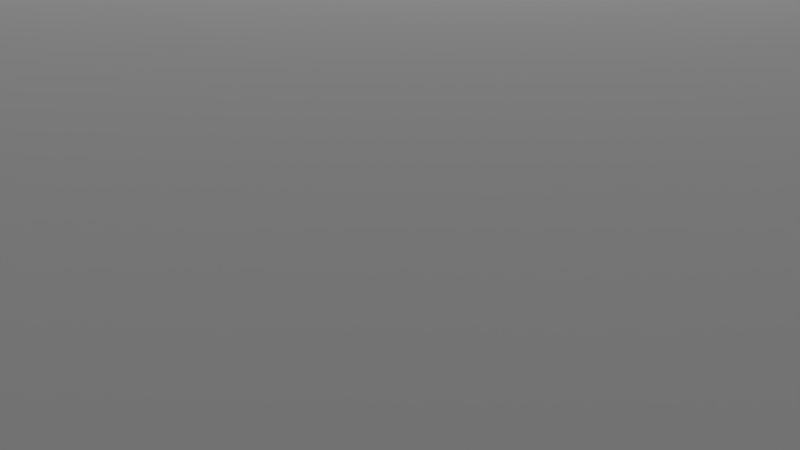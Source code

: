 # Source: CafetVB.blend  (saved by Blender 2.73.0; exported with 4.5.12 LTS)
import bpy
from mathutils import Matrix  # noqa: F401  (used for matrix-valued properties, if any)

bpy.ops.wm.read_factory_settings(use_empty=True)
scene = bpy.context.scene
scene.name = 'Scene'

# ---- collections
col_collection_1 = bpy.data.collections.new('Collection 1'); scene.collection.children.link(col_collection_1)

# ---- materials (node trees are filled in below, after node groups)
mat_material_003 = bpy.data.materials.new('Material.003')
mat_material_003.alpha_threshold = 0.0
mat_material_003.preview_render_type = 'FLAT'
mat_material_003.roughness = 0.5
mat_wall = bpy.data.materials.new('Wall')
mat_wall.alpha_threshold = 0.0
mat_wall.roughness = 0.5
mat_bordure_toit = bpy.data.materials.new('Bordure toit')
mat_bordure_toit.alpha_threshold = 0.0
mat_bordure_toit.roughness = 0.5
mat_vitre = bpy.data.materials.new('Vitre')
mat_vitre.alpha_threshold = 0.0
mat_vitre.roughness = 0.5
mat_machin_jaune = bpy.data.materials.new('Machin Jaune')
mat_machin_jaune.alpha_threshold = 0.0
mat_machin_jaune.roughness = 0.5

# ---- material node trees
mat_material_003.use_nodes = True; mat_material_003.node_tree.nodes.clear()
_N = mat_material_003.node_tree.nodes; _L = mat_material_003.node_tree.links
n0 = _N.new('ShaderNodeOutputMaterial'); n0.name = 'Material Output'; n0.location = (300, 300)
n1 = _N.new('ShaderNodeEmission'); n1.name = 'Emission'; n1.location = (110, 300)
n1.inputs[0].default_value = (0.8, 0.8, 0.8, 1.0)
n1.inputs[1].default_value = 5.0
_L.new(n1.outputs[0], n0.inputs[0])
n0.is_active_output = True
mat_wall.use_nodes = True; mat_wall.node_tree.nodes.clear()
_N = mat_wall.node_tree.nodes; _L = mat_wall.node_tree.links
n0 = _N.new('ShaderNodeOutputMaterial'); n0.name = 'Material Output'; n0.location = (29, 273)
n1 = _N.new('ShaderNodeBsdfDiffuse'); n1.name = 'Diffuse BSDF'; n1.location = (-171, 273)
_L.new(n1.outputs[0], n0.inputs[0])
n0.is_active_output = True
mat_bordure_toit.use_nodes = True; mat_bordure_toit.node_tree.nodes.clear()
_N = mat_bordure_toit.node_tree.nodes; _L = mat_bordure_toit.node_tree.links
n0 = _N.new('ShaderNodeOutputMaterial'); n0.name = 'Material Output'; n0.location = (300, 300)
n1 = _N.new('ShaderNodeBsdfDiffuse'); n1.name = 'Diffuse BSDF'; n1.location = (10, 300)
n1.inputs[0].default_value = (0.001626, 0.0, 0.02198, 1.0)
_L.new(n1.outputs[0], n0.inputs[0])
n0.is_active_output = True
mat_vitre.use_nodes = True; mat_vitre.node_tree.nodes.clear()
_N = mat_vitre.node_tree.nodes; _L = mat_vitre.node_tree.links
n0 = _N.new('ShaderNodeOutputMaterial'); n0.name = 'Material Output'; n0.location = (300, 300)
n1 = _N.new('ShaderNodeBsdfGlass'); n1.name = 'Glass BSDF'; n1.location = (100, 300)
n1.distribution = 'BECKMANN'
n1.inputs[0].default_value = (0.8, 0.8, 0.8, 1.0)
n1.inputs[2].default_value = 1.45
_L.new(n1.outputs[0], n0.inputs[0])
n0.is_active_output = True
mat_machin_jaune.use_nodes = True; mat_machin_jaune.node_tree.nodes.clear()
_N = mat_machin_jaune.node_tree.nodes; _L = mat_machin_jaune.node_tree.links
n0 = _N.new('ShaderNodeOutputMaterial'); n0.name = 'Material Output'; n0.location = (300, 300)
n1 = _N.new('ShaderNodeBsdfDiffuse'); n1.name = 'Diffuse BSDF'; n1.location = (10, 300)
n1.inputs[0].default_value = (0.8, 0.4364, 0.0, 1.0)
_L.new(n1.outputs[0], n0.inputs[0])
n0.is_active_output = True

# ---- world
world_world = bpy.data.worlds.new('World'); scene.world = world_world
world_world.color = (0.05088, 0.05088, 0.05088)
world_world.use_sun_shadow = False
world_world.sun_shadow_jitter_overblur = 0.0
world_world.cycles.sampling_method = 'MANUAL'
world_world.cycles.sample_map_resolution = 256

# ---- cameras
cam_camera = bpy.data.cameras.new('Camera')
cam_camera.clip_end = 100.0
cam_camera.lens = 35.0
cam_camera.sensor_width = 32.0
cam_camera.sensor_height = 18.0
cam_camera.ortho_scale = 7.314
cam_camera.dof.focus_distance = 0.0

# ---- lights
light_lamp = bpy.data.lights.new('Lamp', 'POINT')
light_lamp.transmission_factor = 0.0
light_lamp.cutoff_distance = 30.0
light_lamp.energy = 100.0
light_lamp.shadow_buffer_clip_start = 1.001
light_lamp.shadow_soft_size = 0.1
light_lamp.shadow_maximum_resolution = 0.006
light_lamp.use_absolute_resolution = True
light_lamp.cycles.use_multiple_importance_sampling = False

# ---- meshes
me_plane_001 = bpy.data.meshes.new('Plane.001')
me_plane_001.from_pydata([(-0.1722, -1.237, -0.1181), (1.828, -1.237, -0.1181), (-0.1722, 0.7632, -0.1181), (1.828, 0.7632, -0.1181)], [], [(0, 1, 3, 2)])
me_plane_001.materials.append(mat_material_003)
me_plane_001.use_remesh_preserve_volume = False
me_plane_001.use_remesh_preserve_attributes = False
me_plane_001.use_mirror_vertex_groups = False
me_plane_001.update()
me_cylinder_008 = bpy.data.meshes.new('Cylinder.008')
me_cylinder_008.from_pydata([(0.0, 1.0, -1.0), (0.0, 1.0, 1.0), (0.1951, 0.9808, -1.0), (0.1951, 0.9808, 1.0), (0.3827, 0.9239, -1.0), (0.3827, 0.9239, 1.0), (0.5556, 0.8315, -1.0), (0.5556, 0.8315, 1.0), (0.7071, 0.7071, -1.0), (0.7071, 0.7071, 1.0), (0.8315, 0.5556, -1.0), (0.8315, 0.5556, 1.0), (0.9239, 0.3827, -1.0), (0.9239, 0.3827, 1.0), (0.9808, 0.1951, -1.0), (0.9808, 0.1951, 1.0), (1.0, 7.55e-08, -1.0), (1.0, 7.55e-08, 1.0), (0.9808, -0.1951, -1.0), (0.9808, -0.1951, 1.0), (0.9239, -0.3827, -1.0), (0.9239, -0.3827, 1.0), (0.8315, -0.5556, -1.0), (0.8315, -0.5556, 1.0), (0.7071, -0.7071, -1.0), (0.7071, -0.7071, 1.0), (0.5556, -0.8315, -1.0), (0.5556, -0.8315, 1.0), (0.3827, -0.9239, -1.0), (0.3827, -0.9239, 1.0), (0.1951, -0.9808, -1.0), (0.1951, -0.9808, 1.0), (-3.258e-07, -1.0, -1.0), (-3.258e-07, -1.0, 1.0), (-0.1951, -0.9808, -1.0), (-0.1951, -0.9808, 1.0), (-0.3827, -0.9239, -1.0), (-0.3827, -0.9239, 1.0), (-0.5556, -0.8315, -1.0), (-0.5556, -0.8315, 1.0), (-0.7071, -0.7071, -1.0), (-0.7071, -0.7071, 1.0), (-0.8315, -0.5556, -1.0), (-0.8315, -0.5556, 1.0), (-0.9239, -0.3827, -1.0), (-0.9239, -0.3827, 1.0), (-0.9808, -0.1951, -1.0), (-0.9808, -0.1951, 1.0), (-1.0, 9.656e-07, -1.0), (-1.0, 9.656e-07, 1.0), (-0.9808, 0.1951, -1.0), (-0.9808, 0.1951, 1.0), (-0.9239, 0.3827, -1.0), (-0.9239, 0.3827, 1.0), (-0.8315, 0.5556, -1.0), (-0.8315, 0.5556, 1.0), (-0.7071, 0.7071, -1.0), (-0.7071, 0.7071, 1.0), (-0.5556, 0.8315, -1.0), (-0.5556, 0.8315, 1.0), (-0.3827, 0.9239, -1.0), (-0.3827, 0.9239, 1.0), (-0.1951, 0.9808, -1.0), (-0.1951, 0.9808, 1.0), (0.0, 1.0, 16.0), (0.1951, 0.9808, 16.0), (0.3827, 0.9239, 16.0), (0.5556, 0.8315, 16.0), (0.7071, 0.7071, 16.0), (0.8315, 0.5556, 16.0), (0.9239, 0.3827, 16.0), (0.9808, 0.1951, 16.0), (1.0, 7.55e-08, 16.0), (0.9808, -0.1951, 16.0), (0.9239, -0.3827, 16.0), (0.8315, -0.5556, 16.0), (0.7071, -0.7071, 16.0), (0.5556, -0.8315, 16.0), (0.3827, -0.9239, 16.0), (0.1951, -0.9808, 16.0), (-3.258e-07, -1.0, 16.0), (-0.1951, -0.9808, 16.0), (-0.3827, -0.9239, 16.0), (-0.5556, -0.8315, 16.0), (-0.7071, -0.7071, 16.0), (-0.8315, -0.5556, 16.0), (-0.9239, -0.3827, 16.0), (-0.9808, -0.1951, 16.0), (-1.0, 9.656e-07, 16.0), (-0.9808, 0.1951, 16.0), (-0.9239, 0.3827, 16.0), (-0.8315, 0.5556, 16.0), (-0.7071, 0.7071, 16.0), (-0.5556, 0.8315, 16.0), (-0.3827, 0.9239, 16.0), (-0.1951, 0.9808, 16.0), (1.437e-05, 1.0, 32.89), (0.1951, 0.9808, 32.89), (0.3827, 0.9239, 32.89), (0.5556, 0.8315, 32.89), (0.7071, 0.7071, 32.89), (0.8315, 0.5556, 32.89), (0.9239, 0.3827, 32.89), (0.9808, 0.1951, 32.89), (1.0, 7.55e-08, 32.89), (0.9808, -0.1951, 32.89), (0.9239, -0.3827, 32.89), (0.8315, -0.5556, 32.89), (0.7071, -0.7071, 32.89), (0.5556, -0.8315, 32.89), (0.3827, -0.9239, 32.89), (0.1951, -0.9808, 32.89), (1.404e-05, -1.0, 32.89), (-0.1951, -0.9808, 32.89), (-0.3827, -0.9239, 32.89), (-0.5556, -0.8315, 32.89), (-0.7071, -0.7071, 32.89), (-0.8315, -0.5556, 32.89), (-0.9239, -0.3827, 32.89), (-0.9808, -0.1951, 32.89), (-1.0, 9.656e-07, 32.89), (-0.9808, 0.1951, 32.89), (-0.9239, 0.3827, 32.89), (-0.8315, 0.5556, 32.89), (-0.7071, 0.7071, 32.89), (-0.5556, 0.8315, 32.89), (-0.3827, 0.9239, 32.89), (-0.1951, 0.9808, 32.89), (-1.784e-14, 1.0, -3.68), (0.1951, 0.9808, -3.68), (0.3827, 0.9239, -3.68), (0.5556, 0.8315, -3.68), (0.7071, 0.7071, -3.68), (0.8315, 0.5556, -3.68), (0.9239, 0.3827, -3.68), (0.9808, 0.1951, -3.68), (1.0, 7.55e-08, -3.68), (0.9808, -0.1951, -3.68), (0.9239, -0.3827, -3.68), (0.8315, -0.5556, -3.68), (0.7071, -0.7071, -3.68), (0.5556, -0.8315, -3.68), (0.3827, -0.9239, -3.68), (0.1951, -0.9808, -3.68), (-3.258e-07, -1.0, -3.68), (-0.1951, -0.9808, -3.68), (-0.3827, -0.9239, -3.68), (-0.5556, -0.8315, -3.68), (-0.7071, -0.7071, -3.68), (-0.8315, -0.5556, -3.68), (-0.9239, -0.3827, -3.68), (-0.9808, -0.1951, -3.68), (-1.0, 9.656e-07, -3.68), (-0.9808, 0.1951, -3.68), (-0.9239, 0.3827, -3.68), (-0.8315, 0.5556, -3.68), (-0.7071, 0.7071, -3.68), (-0.5556, 0.8315, -3.68), (-0.3827, 0.9239, -3.68), (-0.1951, 0.9808, -3.68)], [], [(0, 1, 3, 2), (2, 3, 5, 4), (4, 5, 7, 6), (6, 7, 9, 8), (8, 9, 11, 10), (10, 11, 13, 12), (12, 13, 15, 14), (14, 15, 17, 16), (16, 17, 19, 18), (18, 19, 21, 20), (20, 21, 23, 22), (22, 23, 25, 24), (24, 25, 27, 26), (26, 27, 29, 28), (28, 29, 31, 30), (30, 31, 33, 32), (32, 33, 35, 34), (34, 35, 37, 36), (36, 37, 39, 38), (38, 39, 41, 40), (40, 41, 43, 42), (42, 43, 45, 44), (44, 45, 47, 46), (46, 47, 49, 48), (48, 49, 51, 50), (50, 51, 53, 52), (52, 53, 55, 54), (54, 55, 57, 56), (56, 57, 59, 58), (58, 59, 61, 60), (49, 47, 87, 88), (62, 63, 1, 0), (60, 61, 63, 62), (54, 56, 156, 155), (88, 87, 119, 120), (5, 3, 65, 66), (27, 25, 76, 77), (55, 53, 90, 91), (11, 9, 68, 69), (33, 31, 79, 80), (61, 59, 93, 94), (39, 37, 82, 83), (3, 1, 64, 65), (17, 15, 71, 72), (45, 43, 85, 86), (23, 21, 74, 75), (51, 49, 88, 89), (7, 5, 66, 67), (29, 27, 77, 78), (57, 55, 91, 92), (35, 33, 80, 81), (13, 11, 69, 70), (63, 61, 94, 95), (41, 39, 83, 84), (19, 17, 72, 73), (47, 45, 86, 87), (25, 23, 75, 76), (53, 51, 89, 90), (9, 7, 67, 68), (31, 29, 78, 79), (59, 57, 92, 93), (37, 35, 81, 82), (15, 13, 70, 71), (1, 63, 95, 64), (43, 41, 84, 85), (21, 19, 73, 74), (97, 96, 127, 126, 125, 124, 123, 122, 121, 120, 119, 118, 117, 116, 115, 114, 113, 112, 111, 110, 109, 108, 107, 106, 105, 104, 103, 102, 101, 100, 99, 98), (66, 65, 97, 98), (77, 76, 108, 109), (86, 85, 117, 118), (75, 74, 106, 107), (95, 94, 126, 127), (84, 83, 115, 116), (73, 72, 104, 105), (93, 92, 124, 125), (82, 81, 113, 114), (71, 70, 102, 103), (91, 90, 122, 123), (69, 68, 100, 101), (80, 79, 111, 112), (89, 88, 120, 121), (67, 66, 98, 99), (78, 77, 109, 110), (87, 86, 118, 119), (65, 64, 96, 97), (76, 75, 107, 108), (64, 95, 127, 96), (85, 84, 116, 117), (74, 73, 105, 106), (94, 93, 125, 126), (83, 82, 114, 115), (72, 71, 103, 104), (92, 91, 123, 124), (81, 80, 112, 113), (70, 69, 101, 102), (90, 89, 121, 122), (68, 67, 99, 100), (79, 78, 110, 111), (128, 129, 130, 131, 132, 133, 134, 135, 136, 137, 138, 139, 140, 141, 142, 143, 144, 145, 146, 147, 148, 149, 150, 151, 152, 153, 154, 155, 156, 157, 158, 159), (32, 34, 145, 144), (10, 12, 134, 133), (60, 62, 159, 158), (38, 40, 148, 147), (16, 18, 137, 136), (44, 46, 151, 150), (22, 24, 140, 139), (50, 52, 154, 153), (6, 8, 132, 131), (28, 30, 143, 142), (56, 58, 157, 156), (34, 36, 146, 145), (12, 14, 135, 134), (62, 0, 128, 159), (40, 42, 149, 148), (18, 20, 138, 137), (46, 48, 152, 151), (2, 4, 130, 129), (24, 26, 141, 140), (52, 54, 155, 154), (8, 10, 133, 132), (30, 32, 144, 143), (58, 60, 158, 157), (36, 38, 147, 146), (0, 2, 129, 128), (14, 16, 136, 135), (42, 44, 150, 149), (20, 22, 139, 138), (48, 50, 153, 152), (4, 6, 131, 130), (26, 28, 142, 141)])
me_cylinder_008.use_remesh_preserve_volume = False
me_cylinder_008.use_remesh_preserve_attributes = False
me_cylinder_008.use_mirror_vertex_groups = False
me_cylinder_008.update()
me_cylinder_007 = bpy.data.meshes.new('Cylinder.007')
me_cylinder_007.from_pydata([(0.0, 1.0, -1.0), (0.0, 1.0, 1.0), (0.1951, 0.9808, -1.0), (0.1951, 0.9808, 1.0), (0.3827, 0.9239, -1.0), (0.3827, 0.9239, 1.0), (0.5556, 0.8315, -1.0), (0.5556, 0.8315, 1.0), (0.7071, 0.7071, -1.0), (0.7071, 0.7071, 1.0), (0.8315, 0.5556, -1.0), (0.8315, 0.5556, 1.0), (0.9239, 0.3827, -1.0), (0.9239, 0.3827, 1.0), (0.9808, 0.1951, -1.0), (0.9808, 0.1951, 1.0), (1.0, 7.55e-08, -1.0), (1.0, 7.55e-08, 1.0), (0.9808, -0.1951, -1.0), (0.9808, -0.1951, 1.0), (0.9239, -0.3827, -1.0), (0.9239, -0.3827, 1.0), (0.8315, -0.5556, -1.0), (0.8315, -0.5556, 1.0), (0.7071, -0.7071, -1.0), (0.7071, -0.7071, 1.0), (0.5556, -0.8315, -1.0), (0.5556, -0.8315, 1.0), (0.3827, -0.9239, -1.0), (0.3827, -0.9239, 1.0), (0.1951, -0.9808, -1.0), (0.1951, -0.9808, 1.0), (-3.258e-07, -1.0, -1.0), (-3.258e-07, -1.0, 1.0), (-0.1951, -0.9808, -1.0), (-0.1951, -0.9808, 1.0), (-0.3827, -0.9239, -1.0), (-0.3827, -0.9239, 1.0), (-0.5556, -0.8315, -1.0), (-0.5556, -0.8315, 1.0), (-0.7071, -0.7071, -1.0), (-0.7071, -0.7071, 1.0), (-0.8315, -0.5556, -1.0), (-0.8315, -0.5556, 1.0), (-0.9239, -0.3827, -1.0), (-0.9239, -0.3827, 1.0), (-0.9808, -0.1951, -1.0), (-0.9808, -0.1951, 1.0), (-1.0, 9.656e-07, -1.0), (-1.0, 9.656e-07, 1.0), (-0.9808, 0.1951, -1.0), (-0.9808, 0.1951, 1.0), (-0.9239, 0.3827, -1.0), (-0.9239, 0.3827, 1.0), (-0.8315, 0.5556, -1.0), (-0.8315, 0.5556, 1.0), (-0.7071, 0.7071, -1.0), (-0.7071, 0.7071, 1.0), (-0.5556, 0.8315, -1.0), (-0.5556, 0.8315, 1.0), (-0.3827, 0.9239, -1.0), (-0.3827, 0.9239, 1.0), (-0.1951, 0.9808, -1.0), (-0.1951, 0.9808, 1.0), (0.0, 1.0, 16.0), (0.1951, 0.9808, 16.0), (0.3827, 0.9239, 16.0), (0.5556, 0.8315, 16.0), (0.7071, 0.7071, 16.0), (0.8315, 0.5556, 16.0), (0.9239, 0.3827, 16.0), (0.9808, 0.1951, 16.0), (1.0, 7.55e-08, 16.0), (0.9808, -0.1951, 16.0), (0.9239, -0.3827, 16.0), (0.8315, -0.5556, 16.0), (0.7071, -0.7071, 16.0), (0.5556, -0.8315, 16.0), (0.3827, -0.9239, 16.0), (0.1951, -0.9808, 16.0), (-3.258e-07, -1.0, 16.0), (-0.1951, -0.9808, 16.0), (-0.3827, -0.9239, 16.0), (-0.5556, -0.8315, 16.0), (-0.7071, -0.7071, 16.0), (-0.8315, -0.5556, 16.0), (-0.9239, -0.3827, 16.0), (-0.9808, -0.1951, 16.0), (-1.0, 9.656e-07, 16.0), (-0.9808, 0.1951, 16.0), (-0.9239, 0.3827, 16.0), (-0.8315, 0.5556, 16.0), (-0.7071, 0.7071, 16.0), (-0.5556, 0.8315, 16.0), (-0.3827, 0.9239, 16.0), (-0.1951, 0.9808, 16.0), (1.437e-05, 1.0, 32.89), (0.1951, 0.9808, 32.89), (0.3827, 0.9239, 32.89), (0.5556, 0.8315, 32.89), (0.7071, 0.7071, 32.89), (0.8315, 0.5556, 32.89), (0.9239, 0.3827, 32.89), (0.9808, 0.1951, 32.89), (1.0, 7.55e-08, 32.89), (0.9808, -0.1951, 32.89), (0.9239, -0.3827, 32.89), (0.8315, -0.5556, 32.89), (0.7071, -0.7071, 32.89), (0.5556, -0.8315, 32.89), (0.3827, -0.9239, 32.89), (0.1951, -0.9808, 32.89), (1.404e-05, -1.0, 32.89), (-0.1951, -0.9808, 32.89), (-0.3827, -0.9239, 32.89), (-0.5556, -0.8315, 32.89), (-0.7071, -0.7071, 32.89), (-0.8315, -0.5556, 32.89), (-0.9239, -0.3827, 32.89), (-0.9808, -0.1951, 32.89), (-1.0, 9.656e-07, 32.89), (-0.9808, 0.1951, 32.89), (-0.9239, 0.3827, 32.89), (-0.8315, 0.5556, 32.89), (-0.7071, 0.7071, 32.89), (-0.5556, 0.8315, 32.89), (-0.3827, 0.9239, 32.89), (-0.1951, 0.9808, 32.89), (-1.784e-14, 1.0, -3.68), (0.1951, 0.9808, -3.68), (0.3827, 0.9239, -3.68), (0.5556, 0.8315, -3.68), (0.7071, 0.7071, -3.68), (0.8315, 0.5556, -3.68), (0.9239, 0.3827, -3.68), (0.9808, 0.1951, -3.68), (1.0, 7.55e-08, -3.68), (0.9808, -0.1951, -3.68), (0.9239, -0.3827, -3.68), (0.8315, -0.5556, -3.68), (0.7071, -0.7071, -3.68), (0.5556, -0.8315, -3.68), (0.3827, -0.9239, -3.68), (0.1951, -0.9808, -3.68), (-3.258e-07, -1.0, -3.68), (-0.1951, -0.9808, -3.68), (-0.3827, -0.9239, -3.68), (-0.5556, -0.8315, -3.68), (-0.7071, -0.7071, -3.68), (-0.8315, -0.5556, -3.68), (-0.9239, -0.3827, -3.68), (-0.9808, -0.1951, -3.68), (-1.0, 9.656e-07, -3.68), (-0.9808, 0.1951, -3.68), (-0.9239, 0.3827, -3.68), (-0.8315, 0.5556, -3.68), (-0.7071, 0.7071, -3.68), (-0.5556, 0.8315, -3.68), (-0.3827, 0.9239, -3.68), (-0.1951, 0.9808, -3.68)], [], [(0, 1, 3, 2), (2, 3, 5, 4), (4, 5, 7, 6), (6, 7, 9, 8), (8, 9, 11, 10), (10, 11, 13, 12), (12, 13, 15, 14), (14, 15, 17, 16), (16, 17, 19, 18), (18, 19, 21, 20), (20, 21, 23, 22), (22, 23, 25, 24), (24, 25, 27, 26), (26, 27, 29, 28), (28, 29, 31, 30), (30, 31, 33, 32), (32, 33, 35, 34), (34, 35, 37, 36), (36, 37, 39, 38), (38, 39, 41, 40), (40, 41, 43, 42), (42, 43, 45, 44), (44, 45, 47, 46), (46, 47, 49, 48), (48, 49, 51, 50), (50, 51, 53, 52), (52, 53, 55, 54), (54, 55, 57, 56), (56, 57, 59, 58), (58, 59, 61, 60), (49, 47, 87, 88), (62, 63, 1, 0), (60, 61, 63, 62), (54, 56, 156, 155), (88, 87, 119, 120), (5, 3, 65, 66), (27, 25, 76, 77), (55, 53, 90, 91), (11, 9, 68, 69), (33, 31, 79, 80), (61, 59, 93, 94), (39, 37, 82, 83), (3, 1, 64, 65), (17, 15, 71, 72), (45, 43, 85, 86), (23, 21, 74, 75), (51, 49, 88, 89), (7, 5, 66, 67), (29, 27, 77, 78), (57, 55, 91, 92), (35, 33, 80, 81), (13, 11, 69, 70), (63, 61, 94, 95), (41, 39, 83, 84), (19, 17, 72, 73), (47, 45, 86, 87), (25, 23, 75, 76), (53, 51, 89, 90), (9, 7, 67, 68), (31, 29, 78, 79), (59, 57, 92, 93), (37, 35, 81, 82), (15, 13, 70, 71), (1, 63, 95, 64), (43, 41, 84, 85), (21, 19, 73, 74), (97, 96, 127, 126, 125, 124, 123, 122, 121, 120, 119, 118, 117, 116, 115, 114, 113, 112, 111, 110, 109, 108, 107, 106, 105, 104, 103, 102, 101, 100, 99, 98), (66, 65, 97, 98), (77, 76, 108, 109), (86, 85, 117, 118), (75, 74, 106, 107), (95, 94, 126, 127), (84, 83, 115, 116), (73, 72, 104, 105), (93, 92, 124, 125), (82, 81, 113, 114), (71, 70, 102, 103), (91, 90, 122, 123), (69, 68, 100, 101), (80, 79, 111, 112), (89, 88, 120, 121), (67, 66, 98, 99), (78, 77, 109, 110), (87, 86, 118, 119), (65, 64, 96, 97), (76, 75, 107, 108), (64, 95, 127, 96), (85, 84, 116, 117), (74, 73, 105, 106), (94, 93, 125, 126), (83, 82, 114, 115), (72, 71, 103, 104), (92, 91, 123, 124), (81, 80, 112, 113), (70, 69, 101, 102), (90, 89, 121, 122), (68, 67, 99, 100), (79, 78, 110, 111), (128, 129, 130, 131, 132, 133, 134, 135, 136, 137, 138, 139, 140, 141, 142, 143, 144, 145, 146, 147, 148, 149, 150, 151, 152, 153, 154, 155, 156, 157, 158, 159), (32, 34, 145, 144), (10, 12, 134, 133), (60, 62, 159, 158), (38, 40, 148, 147), (16, 18, 137, 136), (44, 46, 151, 150), (22, 24, 140, 139), (50, 52, 154, 153), (6, 8, 132, 131), (28, 30, 143, 142), (56, 58, 157, 156), (34, 36, 146, 145), (12, 14, 135, 134), (62, 0, 128, 159), (40, 42, 149, 148), (18, 20, 138, 137), (46, 48, 152, 151), (2, 4, 130, 129), (24, 26, 141, 140), (52, 54, 155, 154), (8, 10, 133, 132), (30, 32, 144, 143), (58, 60, 158, 157), (36, 38, 147, 146), (0, 2, 129, 128), (14, 16, 136, 135), (42, 44, 150, 149), (20, 22, 139, 138), (48, 50, 153, 152), (4, 6, 131, 130), (26, 28, 142, 141)])
me_cylinder_007.use_remesh_preserve_volume = False
me_cylinder_007.use_remesh_preserve_attributes = False
me_cylinder_007.use_mirror_vertex_groups = False
me_cylinder_007.update()
me_cylinder_006 = bpy.data.meshes.new('Cylinder.006')
me_cylinder_006.from_pydata([(0.0, 1.0, -1.0), (0.0, 1.0, 1.0), (0.1951, 0.9808, -1.0), (0.1951, 0.9808, 1.0), (0.3827, 0.9239, -1.0), (0.3827, 0.9239, 1.0), (0.5556, 0.8315, -1.0), (0.5556, 0.8315, 1.0), (0.7071, 0.7071, -1.0), (0.7071, 0.7071, 1.0), (0.8315, 0.5556, -1.0), (0.8315, 0.5556, 1.0), (0.9239, 0.3827, -1.0), (0.9239, 0.3827, 1.0), (0.9808, 0.1951, -1.0), (0.9808, 0.1951, 1.0), (1.0, 7.55e-08, -1.0), (1.0, 7.55e-08, 1.0), (0.9808, -0.1951, -1.0), (0.9808, -0.1951, 1.0), (0.9239, -0.3827, -1.0), (0.9239, -0.3827, 1.0), (0.8315, -0.5556, -1.0), (0.8315, -0.5556, 1.0), (0.7071, -0.7071, -1.0), (0.7071, -0.7071, 1.0), (0.5556, -0.8315, -1.0), (0.5556, -0.8315, 1.0), (0.3827, -0.9239, -1.0), (0.3827, -0.9239, 1.0), (0.1951, -0.9808, -1.0), (0.1951, -0.9808, 1.0), (-3.258e-07, -1.0, -1.0), (-3.258e-07, -1.0, 1.0), (-0.1951, -0.9808, -1.0), (-0.1951, -0.9808, 1.0), (-0.3827, -0.9239, -1.0), (-0.3827, -0.9239, 1.0), (-0.5556, -0.8315, -1.0), (-0.5556, -0.8315, 1.0), (-0.7071, -0.7071, -1.0), (-0.7071, -0.7071, 1.0), (-0.8315, -0.5556, -1.0), (-0.8315, -0.5556, 1.0), (-0.9239, -0.3827, -1.0), (-0.9239, -0.3827, 1.0), (-0.9808, -0.1951, -1.0), (-0.9808, -0.1951, 1.0), (-1.0, 9.656e-07, -1.0), (-1.0, 9.656e-07, 1.0), (-0.9808, 0.1951, -1.0), (-0.9808, 0.1951, 1.0), (-0.9239, 0.3827, -1.0), (-0.9239, 0.3827, 1.0), (-0.8315, 0.5556, -1.0), (-0.8315, 0.5556, 1.0), (-0.7071, 0.7071, -1.0), (-0.7071, 0.7071, 1.0), (-0.5556, 0.8315, -1.0), (-0.5556, 0.8315, 1.0), (-0.3827, 0.9239, -1.0), (-0.3827, 0.9239, 1.0), (-0.1951, 0.9808, -1.0), (-0.1951, 0.9808, 1.0), (0.0, 1.0, 16.0), (0.1951, 0.9808, 16.0), (0.3827, 0.9239, 16.0), (0.5556, 0.8315, 16.0), (0.7071, 0.7071, 16.0), (0.8315, 0.5556, 16.0), (0.9239, 0.3827, 16.0), (0.9808, 0.1951, 16.0), (1.0, 7.55e-08, 16.0), (0.9808, -0.1951, 16.0), (0.9239, -0.3827, 16.0), (0.8315, -0.5556, 16.0), (0.7071, -0.7071, 16.0), (0.5556, -0.8315, 16.0), (0.3827, -0.9239, 16.0), (0.1951, -0.9808, 16.0), (-3.258e-07, -1.0, 16.0), (-0.1951, -0.9808, 16.0), (-0.3827, -0.9239, 16.0), (-0.5556, -0.8315, 16.0), (-0.7071, -0.7071, 16.0), (-0.8315, -0.5556, 16.0), (-0.9239, -0.3827, 16.0), (-0.9808, -0.1951, 16.0), (-1.0, 9.656e-07, 16.0), (-0.9808, 0.1951, 16.0), (-0.9239, 0.3827, 16.0), (-0.8315, 0.5556, 16.0), (-0.7071, 0.7071, 16.0), (-0.5556, 0.8315, 16.0), (-0.3827, 0.9239, 16.0), (-0.1951, 0.9808, 16.0), (1.437e-05, 1.0, 32.89), (0.1951, 0.9808, 32.89), (0.3827, 0.9239, 32.89), (0.5556, 0.8315, 32.89), (0.7071, 0.7071, 32.89), (0.8315, 0.5556, 32.89), (0.9239, 0.3827, 32.89), (0.9808, 0.1951, 32.89), (1.0, 7.55e-08, 32.89), (0.9808, -0.1951, 32.89), (0.9239, -0.3827, 32.89), (0.8315, -0.5556, 32.89), (0.7071, -0.7071, 32.89), (0.5556, -0.8315, 32.89), (0.3827, -0.9239, 32.89), (0.1951, -0.9808, 32.89), (1.404e-05, -1.0, 32.89), (-0.1951, -0.9808, 32.89), (-0.3827, -0.9239, 32.89), (-0.5556, -0.8315, 32.89), (-0.7071, -0.7071, 32.89), (-0.8315, -0.5556, 32.89), (-0.9239, -0.3827, 32.89), (-0.9808, -0.1951, 32.89), (-1.0, 9.656e-07, 32.89), (-0.9808, 0.1951, 32.89), (-0.9239, 0.3827, 32.89), (-0.8315, 0.5556, 32.89), (-0.7071, 0.7071, 32.89), (-0.5556, 0.8315, 32.89), (-0.3827, 0.9239, 32.89), (-0.1951, 0.9808, 32.89), (-1.784e-14, 1.0, -3.68), (0.1951, 0.9808, -3.68), (0.3827, 0.9239, -3.68), (0.5556, 0.8315, -3.68), (0.7071, 0.7071, -3.68), (0.8315, 0.5556, -3.68), (0.9239, 0.3827, -3.68), (0.9808, 0.1951, -3.68), (1.0, 7.55e-08, -3.68), (0.9808, -0.1951, -3.68), (0.9239, -0.3827, -3.68), (0.8315, -0.5556, -3.68), (0.7071, -0.7071, -3.68), (0.5556, -0.8315, -3.68), (0.3827, -0.9239, -3.68), (0.1951, -0.9808, -3.68), (-3.258e-07, -1.0, -3.68), (-0.1951, -0.9808, -3.68), (-0.3827, -0.9239, -3.68), (-0.5556, -0.8315, -3.68), (-0.7071, -0.7071, -3.68), (-0.8315, -0.5556, -3.68), (-0.9239, -0.3827, -3.68), (-0.9808, -0.1951, -3.68), (-1.0, 9.656e-07, -3.68), (-0.9808, 0.1951, -3.68), (-0.9239, 0.3827, -3.68), (-0.8315, 0.5556, -3.68), (-0.7071, 0.7071, -3.68), (-0.5556, 0.8315, -3.68), (-0.3827, 0.9239, -3.68), (-0.1951, 0.9808, -3.68)], [], [(0, 1, 3, 2), (2, 3, 5, 4), (4, 5, 7, 6), (6, 7, 9, 8), (8, 9, 11, 10), (10, 11, 13, 12), (12, 13, 15, 14), (14, 15, 17, 16), (16, 17, 19, 18), (18, 19, 21, 20), (20, 21, 23, 22), (22, 23, 25, 24), (24, 25, 27, 26), (26, 27, 29, 28), (28, 29, 31, 30), (30, 31, 33, 32), (32, 33, 35, 34), (34, 35, 37, 36), (36, 37, 39, 38), (38, 39, 41, 40), (40, 41, 43, 42), (42, 43, 45, 44), (44, 45, 47, 46), (46, 47, 49, 48), (48, 49, 51, 50), (50, 51, 53, 52), (52, 53, 55, 54), (54, 55, 57, 56), (56, 57, 59, 58), (58, 59, 61, 60), (49, 47, 87, 88), (62, 63, 1, 0), (60, 61, 63, 62), (54, 56, 156, 155), (88, 87, 119, 120), (5, 3, 65, 66), (27, 25, 76, 77), (55, 53, 90, 91), (11, 9, 68, 69), (33, 31, 79, 80), (61, 59, 93, 94), (39, 37, 82, 83), (3, 1, 64, 65), (17, 15, 71, 72), (45, 43, 85, 86), (23, 21, 74, 75), (51, 49, 88, 89), (7, 5, 66, 67), (29, 27, 77, 78), (57, 55, 91, 92), (35, 33, 80, 81), (13, 11, 69, 70), (63, 61, 94, 95), (41, 39, 83, 84), (19, 17, 72, 73), (47, 45, 86, 87), (25, 23, 75, 76), (53, 51, 89, 90), (9, 7, 67, 68), (31, 29, 78, 79), (59, 57, 92, 93), (37, 35, 81, 82), (15, 13, 70, 71), (1, 63, 95, 64), (43, 41, 84, 85), (21, 19, 73, 74), (97, 96, 127, 126, 125, 124, 123, 122, 121, 120, 119, 118, 117, 116, 115, 114, 113, 112, 111, 110, 109, 108, 107, 106, 105, 104, 103, 102, 101, 100, 99, 98), (66, 65, 97, 98), (77, 76, 108, 109), (86, 85, 117, 118), (75, 74, 106, 107), (95, 94, 126, 127), (84, 83, 115, 116), (73, 72, 104, 105), (93, 92, 124, 125), (82, 81, 113, 114), (71, 70, 102, 103), (91, 90, 122, 123), (69, 68, 100, 101), (80, 79, 111, 112), (89, 88, 120, 121), (67, 66, 98, 99), (78, 77, 109, 110), (87, 86, 118, 119), (65, 64, 96, 97), (76, 75, 107, 108), (64, 95, 127, 96), (85, 84, 116, 117), (74, 73, 105, 106), (94, 93, 125, 126), (83, 82, 114, 115), (72, 71, 103, 104), (92, 91, 123, 124), (81, 80, 112, 113), (70, 69, 101, 102), (90, 89, 121, 122), (68, 67, 99, 100), (79, 78, 110, 111), (128, 129, 130, 131, 132, 133, 134, 135, 136, 137, 138, 139, 140, 141, 142, 143, 144, 145, 146, 147, 148, 149, 150, 151, 152, 153, 154, 155, 156, 157, 158, 159), (32, 34, 145, 144), (10, 12, 134, 133), (60, 62, 159, 158), (38, 40, 148, 147), (16, 18, 137, 136), (44, 46, 151, 150), (22, 24, 140, 139), (50, 52, 154, 153), (6, 8, 132, 131), (28, 30, 143, 142), (56, 58, 157, 156), (34, 36, 146, 145), (12, 14, 135, 134), (62, 0, 128, 159), (40, 42, 149, 148), (18, 20, 138, 137), (46, 48, 152, 151), (2, 4, 130, 129), (24, 26, 141, 140), (52, 54, 155, 154), (8, 10, 133, 132), (30, 32, 144, 143), (58, 60, 158, 157), (36, 38, 147, 146), (0, 2, 129, 128), (14, 16, 136, 135), (42, 44, 150, 149), (20, 22, 139, 138), (48, 50, 153, 152), (4, 6, 131, 130), (26, 28, 142, 141)])
me_cylinder_006.use_remesh_preserve_volume = False
me_cylinder_006.use_remesh_preserve_attributes = False
me_cylinder_006.use_mirror_vertex_groups = False
me_cylinder_006.update()
me_cylinder_005 = bpy.data.meshes.new('Cylinder.005')
me_cylinder_005.from_pydata([(0.0, 1.0, -1.0), (0.0, 1.0, 1.0), (0.1951, 0.9808, -1.0), (0.1951, 0.9808, 1.0), (0.3827, 0.9239, -1.0), (0.3827, 0.9239, 1.0), (0.5556, 0.8315, -1.0), (0.5556, 0.8315, 1.0), (0.7071, 0.7071, -1.0), (0.7071, 0.7071, 1.0), (0.8315, 0.5556, -1.0), (0.8315, 0.5556, 1.0), (0.9239, 0.3827, -1.0), (0.9239, 0.3827, 1.0), (0.9808, 0.1951, -1.0), (0.9808, 0.1951, 1.0), (1.0, 7.55e-08, -1.0), (1.0, 7.55e-08, 1.0), (0.9808, -0.1951, -1.0), (0.9808, -0.1951, 1.0), (0.9239, -0.3827, -1.0), (0.9239, -0.3827, 1.0), (0.8315, -0.5556, -1.0), (0.8315, -0.5556, 1.0), (0.7071, -0.7071, -1.0), (0.7071, -0.7071, 1.0), (0.5556, -0.8315, -1.0), (0.5556, -0.8315, 1.0), (0.3827, -0.9239, -1.0), (0.3827, -0.9239, 1.0), (0.1951, -0.9808, -1.0), (0.1951, -0.9808, 1.0), (-3.258e-07, -1.0, -1.0), (-3.258e-07, -1.0, 1.0), (-0.1951, -0.9808, -1.0), (-0.1951, -0.9808, 1.0), (-0.3827, -0.9239, -1.0), (-0.3827, -0.9239, 1.0), (-0.5556, -0.8315, -1.0), (-0.5556, -0.8315, 1.0), (-0.7071, -0.7071, -1.0), (-0.7071, -0.7071, 1.0), (-0.8315, -0.5556, -1.0), (-0.8315, -0.5556, 1.0), (-0.9239, -0.3827, -1.0), (-0.9239, -0.3827, 1.0), (-0.9808, -0.1951, -1.0), (-0.9808, -0.1951, 1.0), (-1.0, 9.656e-07, -1.0), (-1.0, 9.656e-07, 1.0), (-0.9808, 0.1951, -1.0), (-0.9808, 0.1951, 1.0), (-0.9239, 0.3827, -1.0), (-0.9239, 0.3827, 1.0), (-0.8315, 0.5556, -1.0), (-0.8315, 0.5556, 1.0), (-0.7071, 0.7071, -1.0), (-0.7071, 0.7071, 1.0), (-0.5556, 0.8315, -1.0), (-0.5556, 0.8315, 1.0), (-0.3827, 0.9239, -1.0), (-0.3827, 0.9239, 1.0), (-0.1951, 0.9808, -1.0), (-0.1951, 0.9808, 1.0), (0.0, 1.0, 16.0), (0.1951, 0.9808, 16.0), (0.3827, 0.9239, 16.0), (0.5556, 0.8315, 16.0), (0.7071, 0.7071, 16.0), (0.8315, 0.5556, 16.0), (0.9239, 0.3827, 16.0), (0.9808, 0.1951, 16.0), (1.0, 7.55e-08, 16.0), (0.9808, -0.1951, 16.0), (0.9239, -0.3827, 16.0), (0.8315, -0.5556, 16.0), (0.7071, -0.7071, 16.0), (0.5556, -0.8315, 16.0), (0.3827, -0.9239, 16.0), (0.1951, -0.9808, 16.0), (-3.258e-07, -1.0, 16.0), (-0.1951, -0.9808, 16.0), (-0.3827, -0.9239, 16.0), (-0.5556, -0.8315, 16.0), (-0.7071, -0.7071, 16.0), (-0.8315, -0.5556, 16.0), (-0.9239, -0.3827, 16.0), (-0.9808, -0.1951, 16.0), (-1.0, 9.656e-07, 16.0), (-0.9808, 0.1951, 16.0), (-0.9239, 0.3827, 16.0), (-0.8315, 0.5556, 16.0), (-0.7071, 0.7071, 16.0), (-0.5556, 0.8315, 16.0), (-0.3827, 0.9239, 16.0), (-0.1951, 0.9808, 16.0), (1.437e-05, 1.0, 32.89), (0.1951, 0.9808, 32.89), (0.3827, 0.9239, 32.89), (0.5556, 0.8315, 32.89), (0.7071, 0.7071, 32.89), (0.8315, 0.5556, 32.89), (0.9239, 0.3827, 32.89), (0.9808, 0.1951, 32.89), (1.0, 7.55e-08, 32.89), (0.9808, -0.1951, 32.89), (0.9239, -0.3827, 32.89), (0.8315, -0.5556, 32.89), (0.7071, -0.7071, 32.89), (0.5556, -0.8315, 32.89), (0.3827, -0.9239, 32.89), (0.1951, -0.9808, 32.89), (1.404e-05, -1.0, 32.89), (-0.1951, -0.9808, 32.89), (-0.3827, -0.9239, 32.89), (-0.5556, -0.8315, 32.89), (-0.7071, -0.7071, 32.89), (-0.8315, -0.5556, 32.89), (-0.9239, -0.3827, 32.89), (-0.9808, -0.1951, 32.89), (-1.0, 9.656e-07, 32.89), (-0.9808, 0.1951, 32.89), (-0.9239, 0.3827, 32.89), (-0.8315, 0.5556, 32.89), (-0.7071, 0.7071, 32.89), (-0.5556, 0.8315, 32.89), (-0.3827, 0.9239, 32.89), (-0.1951, 0.9808, 32.89), (-1.784e-14, 1.0, -3.68), (0.1951, 0.9808, -3.68), (0.3827, 0.9239, -3.68), (0.5556, 0.8315, -3.68), (0.7071, 0.7071, -3.68), (0.8315, 0.5556, -3.68), (0.9239, 0.3827, -3.68), (0.9808, 0.1951, -3.68), (1.0, 7.55e-08, -3.68), (0.9808, -0.1951, -3.68), (0.9239, -0.3827, -3.68), (0.8315, -0.5556, -3.68), (0.7071, -0.7071, -3.68), (0.5556, -0.8315, -3.68), (0.3827, -0.9239, -3.68), (0.1951, -0.9808, -3.68), (-3.258e-07, -1.0, -3.68), (-0.1951, -0.9808, -3.68), (-0.3827, -0.9239, -3.68), (-0.5556, -0.8315, -3.68), (-0.7071, -0.7071, -3.68), (-0.8315, -0.5556, -3.68), (-0.9239, -0.3827, -3.68), (-0.9808, -0.1951, -3.68), (-1.0, 9.656e-07, -3.68), (-0.9808, 0.1951, -3.68), (-0.9239, 0.3827, -3.68), (-0.8315, 0.5556, -3.68), (-0.7071, 0.7071, -3.68), (-0.5556, 0.8315, -3.68), (-0.3827, 0.9239, -3.68), (-0.1951, 0.9808, -3.68)], [], [(0, 1, 3, 2), (2, 3, 5, 4), (4, 5, 7, 6), (6, 7, 9, 8), (8, 9, 11, 10), (10, 11, 13, 12), (12, 13, 15, 14), (14, 15, 17, 16), (16, 17, 19, 18), (18, 19, 21, 20), (20, 21, 23, 22), (22, 23, 25, 24), (24, 25, 27, 26), (26, 27, 29, 28), (28, 29, 31, 30), (30, 31, 33, 32), (32, 33, 35, 34), (34, 35, 37, 36), (36, 37, 39, 38), (38, 39, 41, 40), (40, 41, 43, 42), (42, 43, 45, 44), (44, 45, 47, 46), (46, 47, 49, 48), (48, 49, 51, 50), (50, 51, 53, 52), (52, 53, 55, 54), (54, 55, 57, 56), (56, 57, 59, 58), (58, 59, 61, 60), (49, 47, 87, 88), (62, 63, 1, 0), (60, 61, 63, 62), (54, 56, 156, 155), (88, 87, 119, 120), (5, 3, 65, 66), (27, 25, 76, 77), (55, 53, 90, 91), (11, 9, 68, 69), (33, 31, 79, 80), (61, 59, 93, 94), (39, 37, 82, 83), (3, 1, 64, 65), (17, 15, 71, 72), (45, 43, 85, 86), (23, 21, 74, 75), (51, 49, 88, 89), (7, 5, 66, 67), (29, 27, 77, 78), (57, 55, 91, 92), (35, 33, 80, 81), (13, 11, 69, 70), (63, 61, 94, 95), (41, 39, 83, 84), (19, 17, 72, 73), (47, 45, 86, 87), (25, 23, 75, 76), (53, 51, 89, 90), (9, 7, 67, 68), (31, 29, 78, 79), (59, 57, 92, 93), (37, 35, 81, 82), (15, 13, 70, 71), (1, 63, 95, 64), (43, 41, 84, 85), (21, 19, 73, 74), (97, 96, 127, 126, 125, 124, 123, 122, 121, 120, 119, 118, 117, 116, 115, 114, 113, 112, 111, 110, 109, 108, 107, 106, 105, 104, 103, 102, 101, 100, 99, 98), (66, 65, 97, 98), (77, 76, 108, 109), (86, 85, 117, 118), (75, 74, 106, 107), (95, 94, 126, 127), (84, 83, 115, 116), (73, 72, 104, 105), (93, 92, 124, 125), (82, 81, 113, 114), (71, 70, 102, 103), (91, 90, 122, 123), (69, 68, 100, 101), (80, 79, 111, 112), (89, 88, 120, 121), (67, 66, 98, 99), (78, 77, 109, 110), (87, 86, 118, 119), (65, 64, 96, 97), (76, 75, 107, 108), (64, 95, 127, 96), (85, 84, 116, 117), (74, 73, 105, 106), (94, 93, 125, 126), (83, 82, 114, 115), (72, 71, 103, 104), (92, 91, 123, 124), (81, 80, 112, 113), (70, 69, 101, 102), (90, 89, 121, 122), (68, 67, 99, 100), (79, 78, 110, 111), (128, 129, 130, 131, 132, 133, 134, 135, 136, 137, 138, 139, 140, 141, 142, 143, 144, 145, 146, 147, 148, 149, 150, 151, 152, 153, 154, 155, 156, 157, 158, 159), (32, 34, 145, 144), (10, 12, 134, 133), (60, 62, 159, 158), (38, 40, 148, 147), (16, 18, 137, 136), (44, 46, 151, 150), (22, 24, 140, 139), (50, 52, 154, 153), (6, 8, 132, 131), (28, 30, 143, 142), (56, 58, 157, 156), (34, 36, 146, 145), (12, 14, 135, 134), (62, 0, 128, 159), (40, 42, 149, 148), (18, 20, 138, 137), (46, 48, 152, 151), (2, 4, 130, 129), (24, 26, 141, 140), (52, 54, 155, 154), (8, 10, 133, 132), (30, 32, 144, 143), (58, 60, 158, 157), (36, 38, 147, 146), (0, 2, 129, 128), (14, 16, 136, 135), (42, 44, 150, 149), (20, 22, 139, 138), (48, 50, 153, 152), (4, 6, 131, 130), (26, 28, 142, 141)])
me_cylinder_005.use_remesh_preserve_volume = False
me_cylinder_005.use_remesh_preserve_attributes = False
me_cylinder_005.use_mirror_vertex_groups = False
me_cylinder_005.update()
me_cylinder_004 = bpy.data.meshes.new('Cylinder.004')
me_cylinder_004.from_pydata([(0.0, 1.0, -1.0), (0.0, 1.0, 1.0), (0.1951, 0.9808, -1.0), (0.1951, 0.9808, 1.0), (0.3827, 0.9239, -1.0), (0.3827, 0.9239, 1.0), (0.5556, 0.8315, -1.0), (0.5556, 0.8315, 1.0), (0.7071, 0.7071, -1.0), (0.7071, 0.7071, 1.0), (0.8315, 0.5556, -1.0), (0.8315, 0.5556, 1.0), (0.9239, 0.3827, -1.0), (0.9239, 0.3827, 1.0), (0.9808, 0.1951, -1.0), (0.9808, 0.1951, 1.0), (1.0, 7.55e-08, -1.0), (1.0, 7.55e-08, 1.0), (0.9808, -0.1951, -1.0), (0.9808, -0.1951, 1.0), (0.9239, -0.3827, -1.0), (0.9239, -0.3827, 1.0), (0.8315, -0.5556, -1.0), (0.8315, -0.5556, 1.0), (0.7071, -0.7071, -1.0), (0.7071, -0.7071, 1.0), (0.5556, -0.8315, -1.0), (0.5556, -0.8315, 1.0), (0.3827, -0.9239, -1.0), (0.3827, -0.9239, 1.0), (0.1951, -0.9808, -1.0), (0.1951, -0.9808, 1.0), (-3.258e-07, -1.0, -1.0), (-3.258e-07, -1.0, 1.0), (-0.1951, -0.9808, -1.0), (-0.1951, -0.9808, 1.0), (-0.3827, -0.9239, -1.0), (-0.3827, -0.9239, 1.0), (-0.5556, -0.8315, -1.0), (-0.5556, -0.8315, 1.0), (-0.7071, -0.7071, -1.0), (-0.7071, -0.7071, 1.0), (-0.8315, -0.5556, -1.0), (-0.8315, -0.5556, 1.0), (-0.9239, -0.3827, -1.0), (-0.9239, -0.3827, 1.0), (-0.9808, -0.1951, -1.0), (-0.9808, -0.1951, 1.0), (-1.0, 9.656e-07, -1.0), (-1.0, 9.656e-07, 1.0), (-0.9808, 0.1951, -1.0), (-0.9808, 0.1951, 1.0), (-0.9239, 0.3827, -1.0), (-0.9239, 0.3827, 1.0), (-0.8315, 0.5556, -1.0), (-0.8315, 0.5556, 1.0), (-0.7071, 0.7071, -1.0), (-0.7071, 0.7071, 1.0), (-0.5556, 0.8315, -1.0), (-0.5556, 0.8315, 1.0), (-0.3827, 0.9239, -1.0), (-0.3827, 0.9239, 1.0), (-0.1951, 0.9808, -1.0), (-0.1951, 0.9808, 1.0), (0.0, 1.0, 16.0), (0.1951, 0.9808, 16.0), (0.3827, 0.9239, 16.0), (0.5556, 0.8315, 16.0), (0.7071, 0.7071, 16.0), (0.8315, 0.5556, 16.0), (0.9239, 0.3827, 16.0), (0.9808, 0.1951, 16.0), (1.0, 7.55e-08, 16.0), (0.9808, -0.1951, 16.0), (0.9239, -0.3827, 16.0), (0.8315, -0.5556, 16.0), (0.7071, -0.7071, 16.0), (0.5556, -0.8315, 16.0), (0.3827, -0.9239, 16.0), (0.1951, -0.9808, 16.0), (-3.258e-07, -1.0, 16.0), (-0.1951, -0.9808, 16.0), (-0.3827, -0.9239, 16.0), (-0.5556, -0.8315, 16.0), (-0.7071, -0.7071, 16.0), (-0.8315, -0.5556, 16.0), (-0.9239, -0.3827, 16.0), (-0.9808, -0.1951, 16.0), (-1.0, 9.656e-07, 16.0), (-0.9808, 0.1951, 16.0), (-0.9239, 0.3827, 16.0), (-0.8315, 0.5556, 16.0), (-0.7071, 0.7071, 16.0), (-0.5556, 0.8315, 16.0), (-0.3827, 0.9239, 16.0), (-0.1951, 0.9808, 16.0), (1.437e-05, 1.0, 32.89), (0.1951, 0.9808, 32.89), (0.3827, 0.9239, 32.89), (0.5556, 0.8315, 32.89), (0.7071, 0.7071, 32.89), (0.8315, 0.5556, 32.89), (0.9239, 0.3827, 32.89), (0.9808, 0.1951, 32.89), (1.0, 7.55e-08, 32.89), (0.9808, -0.1951, 32.89), (0.9239, -0.3827, 32.89), (0.8315, -0.5556, 32.89), (0.7071, -0.7071, 32.89), (0.5556, -0.8315, 32.89), (0.3827, -0.9239, 32.89), (0.1951, -0.9808, 32.89), (1.404e-05, -1.0, 32.89), (-0.1951, -0.9808, 32.89), (-0.3827, -0.9239, 32.89), (-0.5556, -0.8315, 32.89), (-0.7071, -0.7071, 32.89), (-0.8315, -0.5556, 32.89), (-0.9239, -0.3827, 32.89), (-0.9808, -0.1951, 32.89), (-1.0, 9.656e-07, 32.89), (-0.9808, 0.1951, 32.89), (-0.9239, 0.3827, 32.89), (-0.8315, 0.5556, 32.89), (-0.7071, 0.7071, 32.89), (-0.5556, 0.8315, 32.89), (-0.3827, 0.9239, 32.89), (-0.1951, 0.9808, 32.89), (-1.784e-14, 1.0, -3.68), (0.1951, 0.9808, -3.68), (0.3827, 0.9239, -3.68), (0.5556, 0.8315, -3.68), (0.7071, 0.7071, -3.68), (0.8315, 0.5556, -3.68), (0.9239, 0.3827, -3.68), (0.9808, 0.1951, -3.68), (1.0, 7.55e-08, -3.68), (0.9808, -0.1951, -3.68), (0.9239, -0.3827, -3.68), (0.8315, -0.5556, -3.68), (0.7071, -0.7071, -3.68), (0.5556, -0.8315, -3.68), (0.3827, -0.9239, -3.68), (0.1951, -0.9808, -3.68), (-3.258e-07, -1.0, -3.68), (-0.1951, -0.9808, -3.68), (-0.3827, -0.9239, -3.68), (-0.5556, -0.8315, -3.68), (-0.7071, -0.7071, -3.68), (-0.8315, -0.5556, -3.68), (-0.9239, -0.3827, -3.68), (-0.9808, -0.1951, -3.68), (-1.0, 9.656e-07, -3.68), (-0.9808, 0.1951, -3.68), (-0.9239, 0.3827, -3.68), (-0.8315, 0.5556, -3.68), (-0.7071, 0.7071, -3.68), (-0.5556, 0.8315, -3.68), (-0.3827, 0.9239, -3.68), (-0.1951, 0.9808, -3.68)], [], [(0, 1, 3, 2), (2, 3, 5, 4), (4, 5, 7, 6), (6, 7, 9, 8), (8, 9, 11, 10), (10, 11, 13, 12), (12, 13, 15, 14), (14, 15, 17, 16), (16, 17, 19, 18), (18, 19, 21, 20), (20, 21, 23, 22), (22, 23, 25, 24), (24, 25, 27, 26), (26, 27, 29, 28), (28, 29, 31, 30), (30, 31, 33, 32), (32, 33, 35, 34), (34, 35, 37, 36), (36, 37, 39, 38), (38, 39, 41, 40), (40, 41, 43, 42), (42, 43, 45, 44), (44, 45, 47, 46), (46, 47, 49, 48), (48, 49, 51, 50), (50, 51, 53, 52), (52, 53, 55, 54), (54, 55, 57, 56), (56, 57, 59, 58), (58, 59, 61, 60), (49, 47, 87, 88), (62, 63, 1, 0), (60, 61, 63, 62), (54, 56, 156, 155), (88, 87, 119, 120), (5, 3, 65, 66), (27, 25, 76, 77), (55, 53, 90, 91), (11, 9, 68, 69), (33, 31, 79, 80), (61, 59, 93, 94), (39, 37, 82, 83), (3, 1, 64, 65), (17, 15, 71, 72), (45, 43, 85, 86), (23, 21, 74, 75), (51, 49, 88, 89), (7, 5, 66, 67), (29, 27, 77, 78), (57, 55, 91, 92), (35, 33, 80, 81), (13, 11, 69, 70), (63, 61, 94, 95), (41, 39, 83, 84), (19, 17, 72, 73), (47, 45, 86, 87), (25, 23, 75, 76), (53, 51, 89, 90), (9, 7, 67, 68), (31, 29, 78, 79), (59, 57, 92, 93), (37, 35, 81, 82), (15, 13, 70, 71), (1, 63, 95, 64), (43, 41, 84, 85), (21, 19, 73, 74), (97, 96, 127, 126, 125, 124, 123, 122, 121, 120, 119, 118, 117, 116, 115, 114, 113, 112, 111, 110, 109, 108, 107, 106, 105, 104, 103, 102, 101, 100, 99, 98), (66, 65, 97, 98), (77, 76, 108, 109), (86, 85, 117, 118), (75, 74, 106, 107), (95, 94, 126, 127), (84, 83, 115, 116), (73, 72, 104, 105), (93, 92, 124, 125), (82, 81, 113, 114), (71, 70, 102, 103), (91, 90, 122, 123), (69, 68, 100, 101), (80, 79, 111, 112), (89, 88, 120, 121), (67, 66, 98, 99), (78, 77, 109, 110), (87, 86, 118, 119), (65, 64, 96, 97), (76, 75, 107, 108), (64, 95, 127, 96), (85, 84, 116, 117), (74, 73, 105, 106), (94, 93, 125, 126), (83, 82, 114, 115), (72, 71, 103, 104), (92, 91, 123, 124), (81, 80, 112, 113), (70, 69, 101, 102), (90, 89, 121, 122), (68, 67, 99, 100), (79, 78, 110, 111), (128, 129, 130, 131, 132, 133, 134, 135, 136, 137, 138, 139, 140, 141, 142, 143, 144, 145, 146, 147, 148, 149, 150, 151, 152, 153, 154, 155, 156, 157, 158, 159), (32, 34, 145, 144), (10, 12, 134, 133), (60, 62, 159, 158), (38, 40, 148, 147), (16, 18, 137, 136), (44, 46, 151, 150), (22, 24, 140, 139), (50, 52, 154, 153), (6, 8, 132, 131), (28, 30, 143, 142), (56, 58, 157, 156), (34, 36, 146, 145), (12, 14, 135, 134), (62, 0, 128, 159), (40, 42, 149, 148), (18, 20, 138, 137), (46, 48, 152, 151), (2, 4, 130, 129), (24, 26, 141, 140), (52, 54, 155, 154), (8, 10, 133, 132), (30, 32, 144, 143), (58, 60, 158, 157), (36, 38, 147, 146), (0, 2, 129, 128), (14, 16, 136, 135), (42, 44, 150, 149), (20, 22, 139, 138), (48, 50, 153, 152), (4, 6, 131, 130), (26, 28, 142, 141)])
me_cylinder_004.use_remesh_preserve_volume = False
me_cylinder_004.use_remesh_preserve_attributes = False
me_cylinder_004.use_mirror_vertex_groups = False
me_cylinder_004.update()
me_cylinder_003 = bpy.data.meshes.new('Cylinder.003')
me_cylinder_003.from_pydata([(0.0, 1.0, -1.0), (0.0, 1.0, 1.0), (0.1951, 0.9808, -1.0), (0.1951, 0.9808, 1.0), (0.3827, 0.9239, -1.0), (0.3827, 0.9239, 1.0), (0.5556, 0.8315, -1.0), (0.5556, 0.8315, 1.0), (0.7071, 0.7071, -1.0), (0.7071, 0.7071, 1.0), (0.8315, 0.5556, -1.0), (0.8315, 0.5556, 1.0), (0.9239, 0.3827, -1.0), (0.9239, 0.3827, 1.0), (0.9808, 0.1951, -1.0), (0.9808, 0.1951, 1.0), (1.0, 7.55e-08, -1.0), (1.0, 7.55e-08, 1.0), (0.9808, -0.1951, -1.0), (0.9808, -0.1951, 1.0), (0.9239, -0.3827, -1.0), (0.9239, -0.3827, 1.0), (0.8315, -0.5556, -1.0), (0.8315, -0.5556, 1.0), (0.7071, -0.7071, -1.0), (0.7071, -0.7071, 1.0), (0.5556, -0.8315, -1.0), (0.5556, -0.8315, 1.0), (0.3827, -0.9239, -1.0), (0.3827, -0.9239, 1.0), (0.1951, -0.9808, -1.0), (0.1951, -0.9808, 1.0), (-3.258e-07, -1.0, -1.0), (-3.258e-07, -1.0, 1.0), (-0.1951, -0.9808, -1.0), (-0.1951, -0.9808, 1.0), (-0.3827, -0.9239, -1.0), (-0.3827, -0.9239, 1.0), (-0.5556, -0.8315, -1.0), (-0.5556, -0.8315, 1.0), (-0.7071, -0.7071, -1.0), (-0.7071, -0.7071, 1.0), (-0.8315, -0.5556, -1.0), (-0.8315, -0.5556, 1.0), (-0.9239, -0.3827, -1.0), (-0.9239, -0.3827, 1.0), (-0.9808, -0.1951, -1.0), (-0.9808, -0.1951, 1.0), (-1.0, 9.656e-07, -1.0), (-1.0, 9.656e-07, 1.0), (-0.9808, 0.1951, -1.0), (-0.9808, 0.1951, 1.0), (-0.9239, 0.3827, -1.0), (-0.9239, 0.3827, 1.0), (-0.8315, 0.5556, -1.0), (-0.8315, 0.5556, 1.0), (-0.7071, 0.7071, -1.0), (-0.7071, 0.7071, 1.0), (-0.5556, 0.8315, -1.0), (-0.5556, 0.8315, 1.0), (-0.3827, 0.9239, -1.0), (-0.3827, 0.9239, 1.0), (-0.1951, 0.9808, -1.0), (-0.1951, 0.9808, 1.0), (0.0, 1.0, 16.0), (0.1951, 0.9808, 16.0), (0.3827, 0.9239, 16.0), (0.5556, 0.8315, 16.0), (0.7071, 0.7071, 16.0), (0.8315, 0.5556, 16.0), (0.9239, 0.3827, 16.0), (0.9808, 0.1951, 16.0), (1.0, 7.55e-08, 16.0), (0.9808, -0.1951, 16.0), (0.9239, -0.3827, 16.0), (0.8315, -0.5556, 16.0), (0.7071, -0.7071, 16.0), (0.5556, -0.8315, 16.0), (0.3827, -0.9239, 16.0), (0.1951, -0.9808, 16.0), (-3.258e-07, -1.0, 16.0), (-0.1951, -0.9808, 16.0), (-0.3827, -0.9239, 16.0), (-0.5556, -0.8315, 16.0), (-0.7071, -0.7071, 16.0), (-0.8315, -0.5556, 16.0), (-0.9239, -0.3827, 16.0), (-0.9808, -0.1951, 16.0), (-1.0, 9.656e-07, 16.0), (-0.9808, 0.1951, 16.0), (-0.9239, 0.3827, 16.0), (-0.8315, 0.5556, 16.0), (-0.7071, 0.7071, 16.0), (-0.5556, 0.8315, 16.0), (-0.3827, 0.9239, 16.0), (-0.1951, 0.9808, 16.0), (1.437e-05, 1.0, 32.89), (0.1951, 0.9808, 32.89), (0.3827, 0.9239, 32.89), (0.5556, 0.8315, 32.89), (0.7071, 0.7071, 32.89), (0.8315, 0.5556, 32.89), (0.9239, 0.3827, 32.89), (0.9808, 0.1951, 32.89), (1.0, 7.55e-08, 32.89), (0.9808, -0.1951, 32.89), (0.9239, -0.3827, 32.89), (0.8315, -0.5556, 32.89), (0.7071, -0.7071, 32.89), (0.5556, -0.8315, 32.89), (0.3827, -0.9239, 32.89), (0.1951, -0.9808, 32.89), (1.404e-05, -1.0, 32.89), (-0.1951, -0.9808, 32.89), (-0.3827, -0.9239, 32.89), (-0.5556, -0.8315, 32.89), (-0.7071, -0.7071, 32.89), (-0.8315, -0.5556, 32.89), (-0.9239, -0.3827, 32.89), (-0.9808, -0.1951, 32.89), (-1.0, 9.656e-07, 32.89), (-0.9808, 0.1951, 32.89), (-0.9239, 0.3827, 32.89), (-0.8315, 0.5556, 32.89), (-0.7071, 0.7071, 32.89), (-0.5556, 0.8315, 32.89), (-0.3827, 0.9239, 32.89), (-0.1951, 0.9808, 32.89), (-1.784e-14, 1.0, -3.68), (0.1951, 0.9808, -3.68), (0.3827, 0.9239, -3.68), (0.5556, 0.8315, -3.68), (0.7071, 0.7071, -3.68), (0.8315, 0.5556, -3.68), (0.9239, 0.3827, -3.68), (0.9808, 0.1951, -3.68), (1.0, 7.55e-08, -3.68), (0.9808, -0.1951, -3.68), (0.9239, -0.3827, -3.68), (0.8315, -0.5556, -3.68), (0.7071, -0.7071, -3.68), (0.5556, -0.8315, -3.68), (0.3827, -0.9239, -3.68), (0.1951, -0.9808, -3.68), (-3.258e-07, -1.0, -3.68), (-0.1951, -0.9808, -3.68), (-0.3827, -0.9239, -3.68), (-0.5556, -0.8315, -3.68), (-0.7071, -0.7071, -3.68), (-0.8315, -0.5556, -3.68), (-0.9239, -0.3827, -3.68), (-0.9808, -0.1951, -3.68), (-1.0, 9.656e-07, -3.68), (-0.9808, 0.1951, -3.68), (-0.9239, 0.3827, -3.68), (-0.8315, 0.5556, -3.68), (-0.7071, 0.7071, -3.68), (-0.5556, 0.8315, -3.68), (-0.3827, 0.9239, -3.68), (-0.1951, 0.9808, -3.68)], [], [(0, 1, 3, 2), (2, 3, 5, 4), (4, 5, 7, 6), (6, 7, 9, 8), (8, 9, 11, 10), (10, 11, 13, 12), (12, 13, 15, 14), (14, 15, 17, 16), (16, 17, 19, 18), (18, 19, 21, 20), (20, 21, 23, 22), (22, 23, 25, 24), (24, 25, 27, 26), (26, 27, 29, 28), (28, 29, 31, 30), (30, 31, 33, 32), (32, 33, 35, 34), (34, 35, 37, 36), (36, 37, 39, 38), (38, 39, 41, 40), (40, 41, 43, 42), (42, 43, 45, 44), (44, 45, 47, 46), (46, 47, 49, 48), (48, 49, 51, 50), (50, 51, 53, 52), (52, 53, 55, 54), (54, 55, 57, 56), (56, 57, 59, 58), (58, 59, 61, 60), (49, 47, 87, 88), (62, 63, 1, 0), (60, 61, 63, 62), (54, 56, 156, 155), (88, 87, 119, 120), (5, 3, 65, 66), (27, 25, 76, 77), (55, 53, 90, 91), (11, 9, 68, 69), (33, 31, 79, 80), (61, 59, 93, 94), (39, 37, 82, 83), (3, 1, 64, 65), (17, 15, 71, 72), (45, 43, 85, 86), (23, 21, 74, 75), (51, 49, 88, 89), (7, 5, 66, 67), (29, 27, 77, 78), (57, 55, 91, 92), (35, 33, 80, 81), (13, 11, 69, 70), (63, 61, 94, 95), (41, 39, 83, 84), (19, 17, 72, 73), (47, 45, 86, 87), (25, 23, 75, 76), (53, 51, 89, 90), (9, 7, 67, 68), (31, 29, 78, 79), (59, 57, 92, 93), (37, 35, 81, 82), (15, 13, 70, 71), (1, 63, 95, 64), (43, 41, 84, 85), (21, 19, 73, 74), (97, 96, 127, 126, 125, 124, 123, 122, 121, 120, 119, 118, 117, 116, 115, 114, 113, 112, 111, 110, 109, 108, 107, 106, 105, 104, 103, 102, 101, 100, 99, 98), (66, 65, 97, 98), (77, 76, 108, 109), (86, 85, 117, 118), (75, 74, 106, 107), (95, 94, 126, 127), (84, 83, 115, 116), (73, 72, 104, 105), (93, 92, 124, 125), (82, 81, 113, 114), (71, 70, 102, 103), (91, 90, 122, 123), (69, 68, 100, 101), (80, 79, 111, 112), (89, 88, 120, 121), (67, 66, 98, 99), (78, 77, 109, 110), (87, 86, 118, 119), (65, 64, 96, 97), (76, 75, 107, 108), (64, 95, 127, 96), (85, 84, 116, 117), (74, 73, 105, 106), (94, 93, 125, 126), (83, 82, 114, 115), (72, 71, 103, 104), (92, 91, 123, 124), (81, 80, 112, 113), (70, 69, 101, 102), (90, 89, 121, 122), (68, 67, 99, 100), (79, 78, 110, 111), (128, 129, 130, 131, 132, 133, 134, 135, 136, 137, 138, 139, 140, 141, 142, 143, 144, 145, 146, 147, 148, 149, 150, 151, 152, 153, 154, 155, 156, 157, 158, 159), (32, 34, 145, 144), (10, 12, 134, 133), (60, 62, 159, 158), (38, 40, 148, 147), (16, 18, 137, 136), (44, 46, 151, 150), (22, 24, 140, 139), (50, 52, 154, 153), (6, 8, 132, 131), (28, 30, 143, 142), (56, 58, 157, 156), (34, 36, 146, 145), (12, 14, 135, 134), (62, 0, 128, 159), (40, 42, 149, 148), (18, 20, 138, 137), (46, 48, 152, 151), (2, 4, 130, 129), (24, 26, 141, 140), (52, 54, 155, 154), (8, 10, 133, 132), (30, 32, 144, 143), (58, 60, 158, 157), (36, 38, 147, 146), (0, 2, 129, 128), (14, 16, 136, 135), (42, 44, 150, 149), (20, 22, 139, 138), (48, 50, 153, 152), (4, 6, 131, 130), (26, 28, 142, 141)])
me_cylinder_003.use_remesh_preserve_volume = False
me_cylinder_003.use_remesh_preserve_attributes = False
me_cylinder_003.use_mirror_vertex_groups = False
me_cylinder_003.update()
me_cylinder_002 = bpy.data.meshes.new('Cylinder.002')
me_cylinder_002.from_pydata([(0.0, 1.0, -1.0), (0.0, 1.0, 1.0), (0.1951, 0.9808, -1.0), (0.1951, 0.9808, 1.0), (0.3827, 0.9239, -1.0), (0.3827, 0.9239, 1.0), (0.5556, 0.8315, -1.0), (0.5556, 0.8315, 1.0), (0.7071, 0.7071, -1.0), (0.7071, 0.7071, 1.0), (0.8315, 0.5556, -1.0), (0.8315, 0.5556, 1.0), (0.9239, 0.3827, -1.0), (0.9239, 0.3827, 1.0), (0.9808, 0.1951, -1.0), (0.9808, 0.1951, 1.0), (1.0, 7.55e-08, -1.0), (1.0, 7.55e-08, 1.0), (0.9808, -0.1951, -1.0), (0.9808, -0.1951, 1.0), (0.9239, -0.3827, -1.0), (0.9239, -0.3827, 1.0), (0.8315, -0.5556, -1.0), (0.8315, -0.5556, 1.0), (0.7071, -0.7071, -1.0), (0.7071, -0.7071, 1.0), (0.5556, -0.8315, -1.0), (0.5556, -0.8315, 1.0), (0.3827, -0.9239, -1.0), (0.3827, -0.9239, 1.0), (0.1951, -0.9808, -1.0), (0.1951, -0.9808, 1.0), (-3.258e-07, -1.0, -1.0), (-3.258e-07, -1.0, 1.0), (-0.1951, -0.9808, -1.0), (-0.1951, -0.9808, 1.0), (-0.3827, -0.9239, -1.0), (-0.3827, -0.9239, 1.0), (-0.5556, -0.8315, -1.0), (-0.5556, -0.8315, 1.0), (-0.7071, -0.7071, -1.0), (-0.7071, -0.7071, 1.0), (-0.8315, -0.5556, -1.0), (-0.8315, -0.5556, 1.0), (-0.9239, -0.3827, -1.0), (-0.9239, -0.3827, 1.0), (-0.9808, -0.1951, -1.0), (-0.9808, -0.1951, 1.0), (-1.0, 9.656e-07, -1.0), (-1.0, 9.656e-07, 1.0), (-0.9808, 0.1951, -1.0), (-0.9808, 0.1951, 1.0), (-0.9239, 0.3827, -1.0), (-0.9239, 0.3827, 1.0), (-0.8315, 0.5556, -1.0), (-0.8315, 0.5556, 1.0), (-0.7071, 0.7071, -1.0), (-0.7071, 0.7071, 1.0), (-0.5556, 0.8315, -1.0), (-0.5556, 0.8315, 1.0), (-0.3827, 0.9239, -1.0), (-0.3827, 0.9239, 1.0), (-0.1951, 0.9808, -1.0), (-0.1951, 0.9808, 1.0), (0.0, 1.0, 16.0), (0.1951, 0.9808, 16.0), (0.3827, 0.9239, 16.0), (0.5556, 0.8315, 16.0), (0.7071, 0.7071, 16.0), (0.8315, 0.5556, 16.0), (0.9239, 0.3827, 16.0), (0.9808, 0.1951, 16.0), (1.0, 7.55e-08, 16.0), (0.9808, -0.1951, 16.0), (0.9239, -0.3827, 16.0), (0.8315, -0.5556, 16.0), (0.7071, -0.7071, 16.0), (0.5556, -0.8315, 16.0), (0.3827, -0.9239, 16.0), (0.1951, -0.9808, 16.0), (-3.258e-07, -1.0, 16.0), (-0.1951, -0.9808, 16.0), (-0.3827, -0.9239, 16.0), (-0.5556, -0.8315, 16.0), (-0.7071, -0.7071, 16.0), (-0.8315, -0.5556, 16.0), (-0.9239, -0.3827, 16.0), (-0.9808, -0.1951, 16.0), (-1.0, 9.656e-07, 16.0), (-0.9808, 0.1951, 16.0), (-0.9239, 0.3827, 16.0), (-0.8315, 0.5556, 16.0), (-0.7071, 0.7071, 16.0), (-0.5556, 0.8315, 16.0), (-0.3827, 0.9239, 16.0), (-0.1951, 0.9808, 16.0), (1.437e-05, 1.0, 32.89), (0.1951, 0.9808, 32.89), (0.3827, 0.9239, 32.89), (0.5556, 0.8315, 32.89), (0.7071, 0.7071, 32.89), (0.8315, 0.5556, 32.89), (0.9239, 0.3827, 32.89), (0.9808, 0.1951, 32.89), (1.0, 7.55e-08, 32.89), (0.9808, -0.1951, 32.89), (0.9239, -0.3827, 32.89), (0.8315, -0.5556, 32.89), (0.7071, -0.7071, 32.89), (0.5556, -0.8315, 32.89), (0.3827, -0.9239, 32.89), (0.1951, -0.9808, 32.89), (1.404e-05, -1.0, 32.89), (-0.1951, -0.9808, 32.89), (-0.3827, -0.9239, 32.89), (-0.5556, -0.8315, 32.89), (-0.7071, -0.7071, 32.89), (-0.8315, -0.5556, 32.89), (-0.9239, -0.3827, 32.89), (-0.9808, -0.1951, 32.89), (-1.0, 9.656e-07, 32.89), (-0.9808, 0.1951, 32.89), (-0.9239, 0.3827, 32.89), (-0.8315, 0.5556, 32.89), (-0.7071, 0.7071, 32.89), (-0.5556, 0.8315, 32.89), (-0.3827, 0.9239, 32.89), (-0.1951, 0.9808, 32.89), (-1.784e-14, 1.0, -3.68), (0.1951, 0.9808, -3.68), (0.3827, 0.9239, -3.68), (0.5556, 0.8315, -3.68), (0.7071, 0.7071, -3.68), (0.8315, 0.5556, -3.68), (0.9239, 0.3827, -3.68), (0.9808, 0.1951, -3.68), (1.0, 7.55e-08, -3.68), (0.9808, -0.1951, -3.68), (0.9239, -0.3827, -3.68), (0.8315, -0.5556, -3.68), (0.7071, -0.7071, -3.68), (0.5556, -0.8315, -3.68), (0.3827, -0.9239, -3.68), (0.1951, -0.9808, -3.68), (-3.258e-07, -1.0, -3.68), (-0.1951, -0.9808, -3.68), (-0.3827, -0.9239, -3.68), (-0.5556, -0.8315, -3.68), (-0.7071, -0.7071, -3.68), (-0.8315, -0.5556, -3.68), (-0.9239, -0.3827, -3.68), (-0.9808, -0.1951, -3.68), (-1.0, 9.656e-07, -3.68), (-0.9808, 0.1951, -3.68), (-0.9239, 0.3827, -3.68), (-0.8315, 0.5556, -3.68), (-0.7071, 0.7071, -3.68), (-0.5556, 0.8315, -3.68), (-0.3827, 0.9239, -3.68), (-0.1951, 0.9808, -3.68)], [], [(0, 1, 3, 2), (2, 3, 5, 4), (4, 5, 7, 6), (6, 7, 9, 8), (8, 9, 11, 10), (10, 11, 13, 12), (12, 13, 15, 14), (14, 15, 17, 16), (16, 17, 19, 18), (18, 19, 21, 20), (20, 21, 23, 22), (22, 23, 25, 24), (24, 25, 27, 26), (26, 27, 29, 28), (28, 29, 31, 30), (30, 31, 33, 32), (32, 33, 35, 34), (34, 35, 37, 36), (36, 37, 39, 38), (38, 39, 41, 40), (40, 41, 43, 42), (42, 43, 45, 44), (44, 45, 47, 46), (46, 47, 49, 48), (48, 49, 51, 50), (50, 51, 53, 52), (52, 53, 55, 54), (54, 55, 57, 56), (56, 57, 59, 58), (58, 59, 61, 60), (49, 47, 87, 88), (62, 63, 1, 0), (60, 61, 63, 62), (54, 56, 156, 155), (88, 87, 119, 120), (5, 3, 65, 66), (27, 25, 76, 77), (55, 53, 90, 91), (11, 9, 68, 69), (33, 31, 79, 80), (61, 59, 93, 94), (39, 37, 82, 83), (3, 1, 64, 65), (17, 15, 71, 72), (45, 43, 85, 86), (23, 21, 74, 75), (51, 49, 88, 89), (7, 5, 66, 67), (29, 27, 77, 78), (57, 55, 91, 92), (35, 33, 80, 81), (13, 11, 69, 70), (63, 61, 94, 95), (41, 39, 83, 84), (19, 17, 72, 73), (47, 45, 86, 87), (25, 23, 75, 76), (53, 51, 89, 90), (9, 7, 67, 68), (31, 29, 78, 79), (59, 57, 92, 93), (37, 35, 81, 82), (15, 13, 70, 71), (1, 63, 95, 64), (43, 41, 84, 85), (21, 19, 73, 74), (97, 96, 127, 126, 125, 124, 123, 122, 121, 120, 119, 118, 117, 116, 115, 114, 113, 112, 111, 110, 109, 108, 107, 106, 105, 104, 103, 102, 101, 100, 99, 98), (66, 65, 97, 98), (77, 76, 108, 109), (86, 85, 117, 118), (75, 74, 106, 107), (95, 94, 126, 127), (84, 83, 115, 116), (73, 72, 104, 105), (93, 92, 124, 125), (82, 81, 113, 114), (71, 70, 102, 103), (91, 90, 122, 123), (69, 68, 100, 101), (80, 79, 111, 112), (89, 88, 120, 121), (67, 66, 98, 99), (78, 77, 109, 110), (87, 86, 118, 119), (65, 64, 96, 97), (76, 75, 107, 108), (64, 95, 127, 96), (85, 84, 116, 117), (74, 73, 105, 106), (94, 93, 125, 126), (83, 82, 114, 115), (72, 71, 103, 104), (92, 91, 123, 124), (81, 80, 112, 113), (70, 69, 101, 102), (90, 89, 121, 122), (68, 67, 99, 100), (79, 78, 110, 111), (128, 129, 130, 131, 132, 133, 134, 135, 136, 137, 138, 139, 140, 141, 142, 143, 144, 145, 146, 147, 148, 149, 150, 151, 152, 153, 154, 155, 156, 157, 158, 159), (32, 34, 145, 144), (10, 12, 134, 133), (60, 62, 159, 158), (38, 40, 148, 147), (16, 18, 137, 136), (44, 46, 151, 150), (22, 24, 140, 139), (50, 52, 154, 153), (6, 8, 132, 131), (28, 30, 143, 142), (56, 58, 157, 156), (34, 36, 146, 145), (12, 14, 135, 134), (62, 0, 128, 159), (40, 42, 149, 148), (18, 20, 138, 137), (46, 48, 152, 151), (2, 4, 130, 129), (24, 26, 141, 140), (52, 54, 155, 154), (8, 10, 133, 132), (30, 32, 144, 143), (58, 60, 158, 157), (36, 38, 147, 146), (0, 2, 129, 128), (14, 16, 136, 135), (42, 44, 150, 149), (20, 22, 139, 138), (48, 50, 153, 152), (4, 6, 131, 130), (26, 28, 142, 141)])
me_cylinder_002.use_remesh_preserve_volume = False
me_cylinder_002.use_remesh_preserve_attributes = False
me_cylinder_002.use_mirror_vertex_groups = False
me_cylinder_002.update()
me_cylinder = bpy.data.meshes.new('Cylinder')
me_cylinder.from_pydata([(0.0, 1.0, -1.0), (0.0, 1.0, 1.0), (0.1951, 0.9808, -1.0), (0.1951, 0.9808, 1.0), (0.3827, 0.9239, -1.0), (0.3827, 0.9239, 1.0), (0.5556, 0.8315, -1.0), (0.5556, 0.8315, 1.0), (0.7071, 0.7071, -1.0), (0.7071, 0.7071, 1.0), (0.8315, 0.5556, -1.0), (0.8315, 0.5556, 1.0), (0.9239, 0.3827, -1.0), (0.9239, 0.3827, 1.0), (0.9808, 0.1951, -1.0), (0.9808, 0.1951, 1.0), (1.0, 7.55e-08, -1.0), (1.0, 7.55e-08, 1.0), (0.9808, -0.1951, -1.0), (0.9808, -0.1951, 1.0), (0.9239, -0.3827, -1.0), (0.9239, -0.3827, 1.0), (0.8315, -0.5556, -1.0), (0.8315, -0.5556, 1.0), (0.7071, -0.7071, -1.0), (0.7071, -0.7071, 1.0), (0.5556, -0.8315, -1.0), (0.5556, -0.8315, 1.0), (0.3827, -0.9239, -1.0), (0.3827, -0.9239, 1.0), (0.1951, -0.9808, -1.0), (0.1951, -0.9808, 1.0), (-3.258e-07, -1.0, -1.0), (-3.258e-07, -1.0, 1.0), (-0.1951, -0.9808, -1.0), (-0.1951, -0.9808, 1.0), (-0.3827, -0.9239, -1.0), (-0.3827, -0.9239, 1.0), (-0.5556, -0.8315, -1.0), (-0.5556, -0.8315, 1.0), (-0.7071, -0.7071, -1.0), (-0.7071, -0.7071, 1.0), (-0.8315, -0.5556, -1.0), (-0.8315, -0.5556, 1.0), (-0.9239, -0.3827, -1.0), (-0.9239, -0.3827, 1.0), (-0.9808, -0.1951, -1.0), (-0.9808, -0.1951, 1.0), (-1.0, 9.656e-07, -1.0), (-1.0, 9.656e-07, 1.0), (-0.9808, 0.1951, -1.0), (-0.9808, 0.1951, 1.0), (-0.9239, 0.3827, -1.0), (-0.9239, 0.3827, 1.0), (-0.8315, 0.5556, -1.0), (-0.8315, 0.5556, 1.0), (-0.7071, 0.7071, -1.0), (-0.7071, 0.7071, 1.0), (-0.5556, 0.8315, -1.0), (-0.5556, 0.8315, 1.0), (-0.3827, 0.9239, -1.0), (-0.3827, 0.9239, 1.0), (-0.1951, 0.9808, -1.0), (-0.1951, 0.9808, 1.0), (0.0, 1.0, 16.0), (0.1951, 0.9808, 16.0), (0.3827, 0.9239, 16.0), (0.5556, 0.8315, 16.0), (0.7071, 0.7071, 16.0), (0.8315, 0.5556, 16.0), (0.9239, 0.3827, 16.0), (0.9808, 0.1951, 16.0), (1.0, 7.55e-08, 16.0), (0.9808, -0.1951, 16.0), (0.9239, -0.3827, 16.0), (0.8315, -0.5556, 16.0), (0.7071, -0.7071, 16.0), (0.5556, -0.8315, 16.0), (0.3827, -0.9239, 16.0), (0.1951, -0.9808, 16.0), (-3.258e-07, -1.0, 16.0), (-0.1951, -0.9808, 16.0), (-0.3827, -0.9239, 16.0), (-0.5556, -0.8315, 16.0), (-0.7071, -0.7071, 16.0), (-0.8315, -0.5556, 16.0), (-0.9239, -0.3827, 16.0), (-0.9808, -0.1951, 16.0), (-1.0, 9.656e-07, 16.0), (-0.9808, 0.1951, 16.0), (-0.9239, 0.3827, 16.0), (-0.8315, 0.5556, 16.0), (-0.7071, 0.7071, 16.0), (-0.5556, 0.8315, 16.0), (-0.3827, 0.9239, 16.0), (-0.1951, 0.9808, 16.0), (1.437e-05, 1.0, 32.89), (0.1951, 0.9808, 32.89), (0.3827, 0.9239, 32.89), (0.5556, 0.8315, 32.89), (0.7071, 0.7071, 32.89), (0.8315, 0.5556, 32.89), (0.9239, 0.3827, 32.89), (0.9808, 0.1951, 32.89), (1.0, 7.55e-08, 32.89), (0.9808, -0.1951, 32.89), (0.9239, -0.3827, 32.89), (0.8315, -0.5556, 32.89), (0.7071, -0.7071, 32.89), (0.5556, -0.8315, 32.89), (0.3827, -0.9239, 32.89), (0.1951, -0.9808, 32.89), (1.404e-05, -1.0, 32.89), (-0.1951, -0.9808, 32.89), (-0.3827, -0.9239, 32.89), (-0.5556, -0.8315, 32.89), (-0.7071, -0.7071, 32.89), (-0.8315, -0.5556, 32.89), (-0.9239, -0.3827, 32.89), (-0.9808, -0.1951, 32.89), (-1.0, 9.656e-07, 32.89), (-0.9808, 0.1951, 32.89), (-0.9239, 0.3827, 32.89), (-0.8315, 0.5556, 32.89), (-0.7071, 0.7071, 32.89), (-0.5556, 0.8315, 32.89), (-0.3827, 0.9239, 32.89), (-0.1951, 0.9808, 32.89), (-1.784e-14, 1.0, -3.68), (0.1951, 0.9808, -3.68), (0.3827, 0.9239, -3.68), (0.5556, 0.8315, -3.68), (0.7071, 0.7071, -3.68), (0.8315, 0.5556, -3.68), (0.9239, 0.3827, -3.68), (0.9808, 0.1951, -3.68), (1.0, 7.55e-08, -3.68), (0.9808, -0.1951, -3.68), (0.9239, -0.3827, -3.68), (0.8315, -0.5556, -3.68), (0.7071, -0.7071, -3.68), (0.5556, -0.8315, -3.68), (0.3827, -0.9239, -3.68), (0.1951, -0.9808, -3.68), (-3.258e-07, -1.0, -3.68), (-0.1951, -0.9808, -3.68), (-0.3827, -0.9239, -3.68), (-0.5556, -0.8315, -3.68), (-0.7071, -0.7071, -3.68), (-0.8315, -0.5556, -3.68), (-0.9239, -0.3827, -3.68), (-0.9808, -0.1951, -3.68), (-1.0, 9.656e-07, -3.68), (-0.9808, 0.1951, -3.68), (-0.9239, 0.3827, -3.68), (-0.8315, 0.5556, -3.68), (-0.7071, 0.7071, -3.68), (-0.5556, 0.8315, -3.68), (-0.3827, 0.9239, -3.68), (-0.1951, 0.9808, -3.68)], [], [(0, 1, 3, 2), (2, 3, 5, 4), (4, 5, 7, 6), (6, 7, 9, 8), (8, 9, 11, 10), (10, 11, 13, 12), (12, 13, 15, 14), (14, 15, 17, 16), (16, 17, 19, 18), (18, 19, 21, 20), (20, 21, 23, 22), (22, 23, 25, 24), (24, 25, 27, 26), (26, 27, 29, 28), (28, 29, 31, 30), (30, 31, 33, 32), (32, 33, 35, 34), (34, 35, 37, 36), (36, 37, 39, 38), (38, 39, 41, 40), (40, 41, 43, 42), (42, 43, 45, 44), (44, 45, 47, 46), (46, 47, 49, 48), (48, 49, 51, 50), (50, 51, 53, 52), (52, 53, 55, 54), (54, 55, 57, 56), (56, 57, 59, 58), (58, 59, 61, 60), (49, 47, 87, 88), (62, 63, 1, 0), (60, 61, 63, 62), (54, 56, 156, 155), (88, 87, 119, 120), (5, 3, 65, 66), (27, 25, 76, 77), (55, 53, 90, 91), (11, 9, 68, 69), (33, 31, 79, 80), (61, 59, 93, 94), (39, 37, 82, 83), (3, 1, 64, 65), (17, 15, 71, 72), (45, 43, 85, 86), (23, 21, 74, 75), (51, 49, 88, 89), (7, 5, 66, 67), (29, 27, 77, 78), (57, 55, 91, 92), (35, 33, 80, 81), (13, 11, 69, 70), (63, 61, 94, 95), (41, 39, 83, 84), (19, 17, 72, 73), (47, 45, 86, 87), (25, 23, 75, 76), (53, 51, 89, 90), (9, 7, 67, 68), (31, 29, 78, 79), (59, 57, 92, 93), (37, 35, 81, 82), (15, 13, 70, 71), (1, 63, 95, 64), (43, 41, 84, 85), (21, 19, 73, 74), (97, 96, 127, 126, 125, 124, 123, 122, 121, 120, 119, 118, 117, 116, 115, 114, 113, 112, 111, 110, 109, 108, 107, 106, 105, 104, 103, 102, 101, 100, 99, 98), (66, 65, 97, 98), (77, 76, 108, 109), (86, 85, 117, 118), (75, 74, 106, 107), (95, 94, 126, 127), (84, 83, 115, 116), (73, 72, 104, 105), (93, 92, 124, 125), (82, 81, 113, 114), (71, 70, 102, 103), (91, 90, 122, 123), (69, 68, 100, 101), (80, 79, 111, 112), (89, 88, 120, 121), (67, 66, 98, 99), (78, 77, 109, 110), (87, 86, 118, 119), (65, 64, 96, 97), (76, 75, 107, 108), (64, 95, 127, 96), (85, 84, 116, 117), (74, 73, 105, 106), (94, 93, 125, 126), (83, 82, 114, 115), (72, 71, 103, 104), (92, 91, 123, 124), (81, 80, 112, 113), (70, 69, 101, 102), (90, 89, 121, 122), (68, 67, 99, 100), (79, 78, 110, 111), (128, 129, 130, 131, 132, 133, 134, 135, 136, 137, 138, 139, 140, 141, 142, 143, 144, 145, 146, 147, 148, 149, 150, 151, 152, 153, 154, 155, 156, 157, 158, 159), (32, 34, 145, 144), (10, 12, 134, 133), (60, 62, 159, 158), (38, 40, 148, 147), (16, 18, 137, 136), (44, 46, 151, 150), (22, 24, 140, 139), (50, 52, 154, 153), (6, 8, 132, 131), (28, 30, 143, 142), (56, 58, 157, 156), (34, 36, 146, 145), (12, 14, 135, 134), (62, 0, 128, 159), (40, 42, 149, 148), (18, 20, 138, 137), (46, 48, 152, 151), (2, 4, 130, 129), (24, 26, 141, 140), (52, 54, 155, 154), (8, 10, 133, 132), (30, 32, 144, 143), (58, 60, 158, 157), (36, 38, 147, 146), (0, 2, 129, 128), (14, 16, 136, 135), (42, 44, 150, 149), (20, 22, 139, 138), (48, 50, 153, 152), (4, 6, 131, 130), (26, 28, 142, 141)])
me_cylinder.use_remesh_preserve_volume = False
me_cylinder.use_remesh_preserve_attributes = False
me_cylinder.use_mirror_vertex_groups = False
me_cylinder.update()
me_cube = bpy.data.meshes.new('Cube')
me_cube.from_pydata([(1.0, 1.0, -1.0), (1.0, -1.0, -1.0), (-1.0, -1.0, -1.0), (-1.0, 1.0, -1.0), (1.0, 1.0, 1.0), (1.0, -1.0, 1.0), (-1.0, -1.002, 1.0), (-1.0, 1.0, 1.0), (1.0, 1.728, 1.0), (-1.0, 1.728, 1.0), (1.0, 1.0, 1.07), (1.0, -1.0, 1.07), (-1.0, -1.0, 1.07), (-1.0, 1.0, 1.07), (1.0, 1.728, 1.07), (-1.0, 1.728, 1.07), (1.275, 1.0, -1.0), (1.275, -1.0, -1.0), (1.275, 1.0, 1.0), (1.275, -1.0, 1.0), (1.275, 1.0, 1.07), (1.275, -1.0, 1.07), (1.0, 1.0, 1.356), (1.0, -1.0, 1.356), (-1.0, -1.0, 1.356), (-1.0, 1.0, 1.356), (1.0, 1.728, 1.356), (-1.0, 1.728, 1.356), (1.275, 1.0, 1.356), (1.275, -1.0, 1.356), (1.263, -1.0, 1.07), (1.263, -1.0, 1.0), (1.263, 1.0, 1.0), (1.263, 1.0, 1.07), (1.263, -1.0, -1.0), (1.263, 1.0, -1.0), (1.263, -1.0, 1.356), (1.263, 1.0, 1.356), (1.011, -1.0, 1.07), (1.011, 1.0, 1.0), (1.011, 1.0, -1.0), (1.011, -1.0, 1.356), (1.011, -1.0, 1.0), (1.011, 1.0, 1.07), (1.011, -1.0, -1.0), (1.011, 1.0, 1.356), (0.6619, 1.0, -1.0), (0.3041, 1.0, -1.0), (0.04682, 1.0, -1.0), (-0.261, 1.0, -1.0), (-0.4724, 1.0, -1.0), (-0.7667, 1.0, -1.0), (0.6619, -1.0, -1.0), (0.3762, -1.0, -1.0), (0.09044, -1.0, -1.0), (-0.1953, -1.0, -1.0), (-0.481, -1.0, -1.0), (-0.7667, -1.0, -1.0), (0.6619, 1.0, 1.0), (0.3041, 1.0, 1.0), (0.04682, 1.0, 1.0), (-0.261, 1.0, 1.0), (-0.4724, 1.0, 1.0), (-0.7667, 1.0, 1.0), (0.6619, -1.0, 1.0), (0.3762, -1.0, 1.0), (0.09044, -1.0, 1.0), (-0.1953, -1.0, 1.0), (-0.481, -1.0, 1.0), (-0.7667, -1.0, 1.0), (0.6619, 1.728, 1.0), (0.3762, 1.728, 1.0), (0.09044, 1.728, 1.0), (-0.1953, 1.728, 1.0), (-0.481, 1.728, 1.0), (-0.7667, 1.728, 1.0), (0.6619, -1.0, 1.07), (0.3762, -1.0, 1.07), (0.09044, -1.0, 1.07), (-0.1953, -1.0, 1.07), (-0.481, -1.0, 1.07), (-0.7667, -1.0, 1.07), (0.6619, 1.728, 1.07), (0.3762, 1.728, 1.07), (0.09044, 1.728, 1.07), (-0.1953, 1.728, 1.07), (-0.481, 1.728, 1.07), (-0.7667, 1.728, 1.07), (0.6619, 1.0, 1.356), (0.3762, 1.0, 1.356), (0.09044, 1.0, 1.356), (-0.1953, 1.0, 1.356), (-0.481, 1.0, 1.356), (-0.7667, 1.0, 1.356), (0.6619, -1.0, 1.356), (0.3762, -1.0, 1.356), (0.09044, -1.0, 1.356), (-0.1953, -1.0, 1.356), (-0.481, -1.0, 1.356), (-0.7667, -1.0, 1.356), (0.6619, 1.728, 1.356), (0.3762, 1.728, 1.356), (0.09044, 1.728, 1.356), (-0.1953, 1.728, 1.356), (-0.481, 1.728, 1.356), (-0.7667, 1.728, 1.356), (-0.4852, 1.0, -1.0), (-0.4852, 1.0, 1.0), (0.6487, 1.0, -1.0), (0.6487, 1.0, 1.0), (0.2929, 1.0, -1.0), (0.2929, 1.0, 1.0), (0.03721, 1.0, -1.0), (0.03721, 1.0, 1.0), (-0.2512, 1.0, -1.0), (-0.2512, 1.0, 1.0), (-0.7565, 1.0, -1.0), (-0.7565, 1.0, 1.0), (-0.9896, 1.0, -1.0), (-0.9896, 1.0, 1.0), (0.3041, 1.0, -1.0), (0.04682, 1.0, -1.0), (0.04682, 1.0, 1.0), (0.03721, 1.0, -1.0), (0.03721, 1.0, 1.0), (1.0, 1.0, -1.0), (-1.0, 1.0, -1.0), (1.0, 1.0, 1.0), (-1.0, 1.0, 1.0), (1.275, 1.0, -1.0), (1.275, 1.0, 1.0), (1.263, 1.0, 1.0), (1.263, 1.0, -1.0), (1.011, 1.0, 1.0), (1.011, 1.0, -1.0), (0.6619, 1.0, -1.0), (0.3041, 1.0, -1.0), (-0.261, 1.0, -1.0), (-0.4724, 1.0, -1.0), (-0.7667, 1.0, -1.0), (0.6619, 1.0, 1.0), (0.3041, 1.0, 1.0), (-0.261, 1.0, 1.0), (-0.4724, 1.0, 1.0), (-0.7667, 1.0, 1.0), (-0.4852, 1.0, -1.0), (-0.4852, 1.0, 1.0), (0.6487, 1.0, -1.0), (0.6487, 1.0, 1.0), (0.2929, 1.0, -1.0), (0.2929, 1.0, 1.0), (-0.2512, 1.0, -1.0), (-0.2512, 1.0, 1.0), (-0.7565, 1.0, -1.0), (-0.7565, 1.0, 1.0), (-0.9896, 1.0, -1.0), (-0.9896, 1.0, 1.0), (0.3041, 1.0, -1.0), (0.04682, 1.0, -1.0), (0.04682, 1.0, 1.0), (0.03721, 1.0, -1.0), (0.03721, 1.0, 1.0), (1.0, 1.017, -1.0), (-1.0, 1.017, -1.0), (1.0, 1.017, 1.0), (-1.0, 1.017, 1.0), (1.275, 1.017, -1.0), (1.275, 1.017, 1.0), (1.263, 1.017, 1.0), (1.263, 1.017, -1.0), (1.011, 1.017, 1.0), (1.011, 1.017, -1.0), (0.6619, 1.017, -1.0), (0.3041, 1.017, -1.0), (-0.261, 1.017, -1.0), (-0.4724, 1.017, -1.0), (-0.7667, 1.017, -1.0), (0.6619, 1.017, 1.0), (0.3041, 1.017, 1.0), (-0.261, 1.017, 1.0), (-0.4724, 1.017, 1.0), (-0.7667, 1.017, 1.0), (-0.4852, 1.017, -1.0), (-0.4852, 1.017, 1.0), (0.6487, 1.017, -1.0), (0.6487, 1.017, 1.0), (0.2929, 1.017, -1.0), (0.2929, 1.017, 1.0), (-0.2512, 1.017, -1.0), (-0.2512, 1.017, 1.0), (-0.7565, 1.017, -1.0), (-0.7565, 1.017, 1.0), (-0.9896, 1.017, -1.0), (-0.9896, 1.017, 1.0), (0.3041, 1.017, -1.0), (0.04682, 1.017, -1.0), (0.04682, 1.017, 1.0), (0.03721, 1.017, -1.0), (0.03721, 1.017, 1.0), (1.0, 0.3333, -1.0), (1.0, -0.3333, -1.0), (-1.0, -0.3333, -1.0), (-1.0, 0.3333, -1.0), (-1.0, -0.3333, 1.0), (-1.0, 0.3333, 1.0), (-1.0, -0.3333, 1.07), (-1.0, 0.3333, 1.07), (1.275, 0.3333, -1.0), (1.275, -0.3333, -1.0), (1.275, 0.3333, 1.0), (1.275, -0.3333, 1.0), (1.275, 0.3333, 1.07), (1.275, -0.3333, 1.07), (1.0, 0.3333, 1.356), (1.0, -0.3333, 1.356), (-1.0, -0.3333, 1.356), (-1.0, 0.3333, 1.356), (1.275, 0.3333, 1.356), (1.275, -0.3333, 1.356), (1.263, -0.3333, 1.356), (1.263, 0.3333, 1.356), (1.263, 0.3333, -1.0), (1.263, -0.3333, -1.0), (1.011, 0.3333, -1.0), (1.011, -0.3333, -1.0), (1.011, -0.3333, 1.356), (1.011, 0.3333, 1.356), (0.6619, 0.3333, 1.356), (0.6619, -0.3333, 1.356), (0.3762, 0.3333, 1.356), (0.3762, -0.3333, 1.356), (0.09044, 0.3333, 1.356), (0.09044, -0.3333, 1.356), (-0.1953, 0.3333, 1.356), (-0.1953, -0.3333, 1.356), (-0.481, 0.3333, 1.356), (-0.481, -0.3333, 1.356), (-0.7667, 0.3333, 1.356), (-0.7667, -0.3333, 1.356), (0.6619, -0.3333, -1.0), (0.6619, 0.3333, -1.0), (0.3522, -0.3333, -1.0), (0.3282, 0.3333, -1.0), (0.0759, -0.3333, -1.0), (0.06136, 0.3333, -1.0), (-0.2172, -0.3333, -1.0), (-0.2391, 0.3333, -1.0), (-0.4781, -0.3333, -1.0), (-0.4753, 0.3333, -1.0), (-0.7667, -0.3333, -1.0), (-0.7667, 0.3333, -1.0), (-1.0, 0.4337, -0.3182), (-1.0, 0.8996, -0.3182), (-1.0, 0.8996, 0.5436), (-1.0, 0.4337, 0.5436), (-1.0, -0.3333, -1.0), (-1.0, -0.3333, 1.0), (-1.0, -0.2348, -0.3182), (-1.0, 0.2311, -0.3182), (-1.0, 0.2311, 0.5436), (-1.0, -0.2348, 0.5436), (-1.0, -0.9014, -0.3182), (-1.0, -0.4355, -0.3182), (-1.0, -0.4356, 0.5436), (-1.0, -0.9014, 0.5436), (-0.7986, 1.0, -0.3099), (-0.9681, 1.0, -0.3099), (-0.9681, 1.0, 0.5614), (-0.7986, 1.0, 0.5614), (-0.2827, 1.0, -0.2761), (-0.4507, 1.0, -0.2761), (-0.2827, 1.0, 0.5096), (-0.4507, 1.0, 0.5096), (0.01693, 1.0, -0.2654), (-0.2311, 1.0, -0.2654), (0.01693, 1.0, 0.5404), (-0.2311, 1.0, 0.5404), (0.2698, 1.0, -0.9657), (0.08115, 1.0, -0.9657), (0.2698, 1.0, 0.9657), (0.08115, 1.0, 0.9657), (0.2598, 1.0, -0.2666), (0.09115, 1.0, -0.2666), (0.2598, 1.0, 0.7628), (0.09115, 1.0, 0.7628), (0.2698, 1.0, -0.9657), (0.08115, 1.0, -0.9657), (0.2698, 1.0, 0.9657), (0.08115, 1.0, 0.9657), (0.2598, 1.0, -0.2666), (0.09115, 1.0, -0.2666), (0.2598, 1.0, 0.566), (0.09115, 1.0, 0.566), (0.1755, 1.0, -0.9657), (0.1755, 1.0, 0.9657), (0.1755, 1.0, -0.2666), (0.1755, 1.0, 0.7628), (0.1711, 1.0, -0.9657), (0.1711, 1.0, 0.9657), (0.1716, 1.0, -0.2666), (0.1716, 1.0, 0.7628), (0.1755, 1.02, -0.9657), (0.1755, 1.02, 0.9657), (0.1755, 1.02, -0.2666), (0.1755, 1.02, 0.7628), (0.1711, 1.02, -0.9657), (0.1711, 1.02, 0.9657), (0.1716, 1.02, -0.2666), (0.1716, 1.02, 0.7628), (0.2698, 0.98, -0.9657), (0.08115, 0.98, -0.9657), (0.2698, 0.98, 0.9657), (0.08115, 0.98, 0.9657), (0.2598, 0.98, -0.2666), (0.09115, 0.98, -0.2666), (0.2598, 0.98, 0.7628), (0.09115, 0.98, 0.7628), (0.1755, 0.98, -0.9657), (0.1755, 0.98, 0.9657), (0.1755, 0.98, -0.2666), (0.1755, 0.98, 0.7628), (0.1711, 0.98, -0.9657), (0.1711, 0.98, 0.9657), (0.1716, 0.98, -0.2666), (0.1716, 0.98, 0.7628), (-0.4962, 1.0, -0.2993), (-0.743, 1.0, -0.2993), (-0.4962, 1.0, 0.7523), (-0.743, 1.0, 0.7523), (-0.6196, 1.0, -1.0), (-0.6238, -1.0, -1.0), (-0.6238, -1.0, 1.0), (-0.6238, -1.0, 1.07), (-0.6238, -1.0, 1.356), (-0.621, 0.3333, -1.0), (-0.6224, -0.3333, -1.0), (-0.6238, 0.3333, 1.356), (-0.6238, -0.3333, 1.356), (-0.6196, 1.0, -0.2993), (-0.6196, 1.0, 0.7523), (-0.6177, 0.3333, 1.356), (-0.6177, -0.3333, 1.356), (-0.6133, 1.0, -1.0), (-0.6177, -1.0, -1.0), (-0.6177, -1.0, 1.0), (-0.6177, -1.0, 1.07), (-0.6177, -1.0, 1.356), (-0.6148, 0.3333, -1.0), (-0.6162, -0.3333, -1.0), (-0.6143, 1.0, -0.2993), (-0.6143, 1.0, 0.7523), (-0.4724, 0.98, -1.0), (-0.7667, 0.98, -1.0), (-0.4962, 0.98, -0.2993), (-0.743, 0.98, -0.2993), (-0.4962, 0.98, 0.7523), (-0.743, 0.98, 0.7523), (-0.6196, 0.98, -1.0), (-0.6196, 0.98, -0.2993), (-0.6196, 0.98, 0.7523), (-0.6133, 0.98, -1.0), (-0.6143, 0.98, -0.2993), (-0.6143, 0.98, 0.7523)], [], [(249, 57, 2, 201), (8, 14, 10, 4), (32, 33, 20, 18), (57, 69, 6, 2), (251, 254, 253, 252), (268, 265, 266, 267), (7, 13, 15, 9), (13, 25, 27, 15), (211, 20, 28, 217), (70, 82, 14, 8), (203, 6, 12, 205), (64, 5, 11, 76), (30, 31, 19, 21), (208, 210, 19, 17), (209, 18, 20, 211), (43, 10, 22, 45), (31, 34, 17, 19), (16, 35, 132, 129), (221, 35, 16, 207), (238, 215, 24, 99), (93, 105, 27, 25), (219, 36, 29, 218), (14, 26, 22, 10), (82, 100, 26, 14), (205, 12, 24, 215), (76, 11, 23, 94), (30, 21, 29, 36), (38, 30, 36, 41), (225, 41, 36, 219), (223, 40, 35, 221), (40, 39, 32, 35), (42, 44, 34, 31), (20, 33, 37, 28), (38, 42, 31, 30), (39, 43, 33, 32), (4, 10, 43, 39), (11, 5, 42, 38), (5, 1, 44, 42), (59, 111, 150, 141), (199, 0, 40, 223), (214, 23, 41, 225), (11, 38, 41, 23), (33, 43, 45, 37), (12, 81, 99, 24), (345, 80, 98, 346), (80, 79, 97, 98), (79, 78, 96, 97), (78, 77, 95, 96), (77, 76, 94, 95), (15, 27, 105, 87), (87, 105, 104, 86), (86, 104, 103, 85), (85, 103, 102, 84), (84, 102, 101, 83), (83, 101, 100, 82), (22, 26, 100, 88), (88, 100, 101, 89), (89, 101, 102, 90), (90, 102, 103, 91), (91, 103, 104, 92), (92, 104, 105, 93), (214, 228, 94, 23), (228, 230, 95, 94), (230, 232, 96, 95), (232, 234, 97, 96), (234, 236, 98, 97), (337, 238, 99, 333), (6, 69, 81, 12), (344, 68, 80, 345), (68, 67, 79, 80), (67, 66, 78, 79), (66, 65, 77, 78), (65, 64, 76, 77), (9, 15, 87, 75), (75, 87, 86, 74), (74, 86, 85, 73), (73, 85, 84, 72), (72, 84, 83, 71), (71, 83, 82, 70), (4, 0, 46, 58), (58, 46, 47, 59), (300, 299, 323, 324), (275, 273, 274, 276), (271, 269, 270, 272), (50, 342, 360, 351), (1, 5, 64, 52), (52, 64, 65, 53), (53, 65, 66, 54), (54, 66, 67, 55), (55, 67, 68, 56), (330, 331, 69, 57), (200, 1, 52, 239), (239, 52, 53, 241), (241, 53, 54, 243), (243, 54, 55, 245), (245, 55, 56, 247), (335, 330, 57, 249), (62, 63, 7, 25, 93, 92, 91, 90, 89, 88, 22, 4, 58, 59, 60, 61), (63, 7, 9, 75, 74, 73, 72, 71, 70, 8, 4, 58, 59, 60, 61, 62), (119, 7, 128, 156), (114, 49, 137, 151), (60, 113, 124, 122), (118, 119, 156, 155), (124, 123, 160, 161), (35, 32, 131, 132), (62, 107, 146, 143), (110, 47, 136, 149), (112, 47, 120, 123), (113, 112, 123, 124), (48, 60, 122, 121), (47, 48, 121, 120), (158, 195, 196, 159), (150, 187, 186, 149), (145, 138, 175, 182), (135, 172, 177, 140), (155, 192, 193, 156), (130, 129, 166, 167), (159, 161, 198, 196), (154, 144, 181, 191), (138, 175, 180, 143), (49, 61, 142, 137), (107, 106, 145, 146), (51, 116, 153, 139), (123, 120, 157, 160), (32, 18, 130, 131), (7, 3, 126, 128), (108, 46, 135, 147), (61, 115, 152, 142), (46, 58, 140, 135), (120, 121, 158, 157), (115, 114, 151, 152), (109, 108, 147, 148), (117, 63, 144, 154), (50, 62, 143, 138), (122, 124, 161, 159), (58, 109, 148, 140), (47, 59, 141, 136), (39, 40, 134, 133), (106, 50, 138, 145), (116, 117, 154, 153), (40, 0, 125, 134), (121, 122, 159, 158), (18, 16, 129, 130), (4, 39, 133, 127), (3, 118, 155, 126), (63, 51, 139, 144), (0, 4, 127, 125), (111, 110, 149, 150), (169, 168, 167, 166), (162, 164, 170, 171), (177, 172, 184, 185), (178, 173, 186, 187), (179, 189, 188, 174), (180, 175, 182, 183), (191, 190, 176, 181), (193, 192, 163, 165), (197, 198, 196, 195, 194), (141, 150, 187, 178), (129, 132, 169, 166), (144, 181, 176, 139), (126, 155, 192, 163), (127, 133, 170, 164), (147, 135, 172, 184), (136, 173, 178, 141), (143, 146, 183, 180), (161, 198, 197, 160), (125, 127, 164, 162), (152, 151, 188, 189), (132, 131, 168, 169), (151, 137, 174, 188), (146, 183, 182, 145), (156, 128, 165, 193), (140, 148, 185, 177), (134, 125, 162, 171), (137, 142, 179, 174), (139, 153, 190, 176), (128, 165, 163, 126), (153, 190, 191, 154), (142, 152, 189, 179), (133, 134, 171, 170), (148, 185, 184, 147), (131, 130, 167, 168), (149, 136, 173, 186), (329, 334, 250, 51), (334, 335, 249, 250), (49, 246, 248, 50), (246, 245, 247, 248), (48, 244, 246, 49), (244, 243, 245, 246), (47, 242, 244, 48), (242, 241, 243, 244), (46, 240, 242, 47), (240, 239, 241, 242), (0, 199, 240, 46), (199, 200, 239, 240), (92, 93, 237, 336, 340, 235), (336, 237, 238, 337), (91, 92, 235, 233), (233, 235, 236, 234), (90, 91, 233, 231), (231, 233, 234, 232), (89, 90, 231, 229), (229, 231, 232, 230), (88, 89, 229, 227), (227, 229, 230, 228), (22, 88, 227, 213), (213, 227, 228, 214), (22, 213, 226, 45), (213, 214, 225, 226), (1, 200, 224, 44), (200, 199, 223, 224), (44, 224, 222, 34), (224, 223, 221, 222), (45, 226, 220, 37), (226, 225, 219, 220), (13, 206, 216, 25), (206, 205, 215, 216), (37, 220, 217, 28), (220, 219, 218, 217), (93, 25, 216, 237), (237, 216, 215, 238), (34, 222, 208, 17), (222, 221, 207, 208), (19, 210, 212, 21), (210, 209, 211, 212), (16, 18, 209, 207), (207, 209, 210, 208), (7, 204, 206, 13), (204, 203, 205, 206), (21, 212, 218, 29), (212, 211, 217, 218), (261, 264, 263, 262), (257, 260, 259, 258), (51, 250, 202, 3), (250, 249, 201, 202), (251, 252, 3, 202), (252, 253, 7, 3), (253, 254, 204, 7), (254, 251, 202, 204), (258, 259, 204, 202), (260, 257, 201, 203), (259, 260, 203, 204), (262, 263, 256, 255), (263, 264, 6, 256), (264, 261, 2, 6), (261, 262, 255, 2), (257, 258, 202, 201), (266, 265, 51, 3), (267, 266, 3, 7), (268, 267, 7, 63), (265, 268, 63, 51), (270, 269, 49, 50), (271, 272, 62, 61), (269, 271, 61, 49), (272, 270, 50, 62), (274, 273, 48, 49), (275, 276, 61, 60), (273, 275, 60, 48), (276, 274, 49, 61), (278, 297, 293, 277, 47, 48), (279, 294, 298, 280, 60, 59), (277, 279, 59, 47), (280, 278, 48, 60), (278, 282, 314, 310), (280, 298, 322, 312), (283, 279, 287, 291), (280, 284, 292, 288), (289, 291, 287, 285), (292, 290, 286, 288), (277, 281, 289, 285), (282, 278, 286, 290), (284, 282, 290, 292), (281, 283, 291, 289), (278, 280, 288, 286), (279, 277, 285, 287), (296, 294, 318, 320), (297, 299, 307, 305), (279, 283, 315, 311), (295, 296, 320, 319), (300, 298, 306, 308), (299, 300, 308, 307), (307, 303, 301, 305), (304, 308, 306, 302), (304, 303, 307, 308), (298, 294, 302, 306), (293, 297, 305, 301), (296, 295, 303, 304), (295, 293, 301, 303), (294, 296, 304, 302), (324, 323, 314, 316), (319, 313, 309, 317), (324, 316, 312, 322), (315, 320, 318, 311), (315, 313, 319, 320), (314, 323, 321, 310), (283, 281, 313, 315), (277, 293, 317, 309), (299, 297, 321, 323), (284, 280, 312, 316), (293, 295, 319, 317), (281, 277, 309, 313), (297, 278, 310, 321), (282, 284, 316, 314), (294, 279, 311, 318), (298, 300, 324, 322), (350, 327, 355, 362), (327, 350, 339, 328, 63, 62), (325, 327, 62, 50), (328, 326, 51, 63), (349, 350, 362, 361), (340, 336, 337, 341), (347, 348, 335, 334), (342, 347, 334, 329), (348, 343, 330, 335), (343, 344, 331, 330), (350, 349, 338, 339), (69, 331, 332, 81), (341, 337, 333, 346), (81, 332, 333, 99), (236, 341, 346, 98), (342, 349, 361, 360), (56, 68, 344, 343), (247, 56, 343, 348), (50, 248, 347, 342), (248, 247, 348, 347), (235, 340, 341, 236), (338, 349, 342, 329), (331, 344, 345, 332), (332, 345, 346, 333), (359, 358, 354, 356), (361, 353, 351, 360), (354, 358, 357, 352), (355, 353, 361, 362), (339, 338, 358, 359), (338, 329, 357, 358), (325, 50, 351, 353), (51, 326, 354, 352), (326, 328, 356, 354), (327, 325, 353, 355), (328, 339, 359, 356), (329, 51, 352, 357)])
me_cube.polygons.foreach_set('material_index', [0, 1, 1, 0, 2, 0, 1, 1, 1, 1, 1, 1, 0, 0, 1, 1, 0, 0, 0, 0, 0, 0, 1, 1, 1, 1, 0, 1, 0, 0, 0, 0, 1, 1, 1, 1, 1, 0, 0, 0, 0, 1, 1, 1, 1, 1, 1, 1, 1, 1, 1, 1, 1, 1, 1, 0, 0, 0, 0, 0, 0, 0, 0, 0, 0, 0, 0, 1, 1, 1, 1, 1, 1, 1, 1, 1, 1, 1, 1, 0, 0, 0, 0, 0, 0, 0, 0, 0, 0, 0, 0, 0, 0, 0, 0, 0, 0, 0, 0, 0, 0, 0, 0, 0, 0, 0, 0, 0, 0, 0, 0, 3, 3, 0, 3, 3, 3, 0, 0, 3, 0, 0, 0, 0, 0, 0, 0, 0, 0, 0, 0, 0, 0, 0, 0, 0, 0, 0, 0, 0, 0, 0, 0, 0, 0, 0, 0, 0, 3, 3, 3, 3, 3, 3, 3, 3, 3, 0, 0, 3, 0, 0, 0, 3, 0, 3, 3, 3, 3, 0, 3, 0, 0, 0, 3, 0, 3, 3, 0, 3, 3, 0, 0, 0, 0, 0, 0, 0, 0, 0, 0, 0, 0, 0, 0, 0, 0, 0, 0, 0, 0, 0, 0, 0, 0, 0, 0, 0, 0, 0, 0, 0, 0, 0, 0, 1, 1, 0, 0, 0, 0, 0, 0, 1, 1, 0, 0, 1, 1, 1, 1, 2, 2, 0, 0, 0, 0, 0, 0, 0, 0, 0, 0, 0, 0, 0, 0, 0, 0, 0, 0, 0, 0, 0, 0, 0, 0, 0, 0, 0, 0, 0, 0, 0, 0, 0, 0, 0, 0, 0, 0, 0, 0, 0, 0, 0, 0, 0, 0, 0, 0, 0, 0, 0, 0, 0, 0, 0, 0, 2, 0, 0, 0, 2, 0, 0, 0, 0, 0, 0, 0, 0, 0, 0, 0, 0, 0, 0, 0, 0, 0, 0, 0, 0, 0, 0, 1, 0, 1, 0, 0, 0, 0, 0, 0, 0, 0, 1, 1, 2, 0, 0, 2, 0, 0, 0, 0, 0, 0, 0, 0])
me_cube.materials.append(mat_wall)
me_cube.materials.append(mat_bordure_toit)
me_cube.materials.append(mat_vitre)
me_cube.materials.append(mat_machin_jaune)
me_cube.use_remesh_preserve_volume = False
me_cube.use_remesh_preserve_attributes = False
me_cube.use_mirror_vertex_groups = False
me_cube.update()

# ---- objects
ob_plane = bpy.data.objects.new('Plane', me_plane_001)
ob_cylinder_007 = bpy.data.objects.new('Cylinder.007', me_cylinder_008)
ob_cylinder_006 = bpy.data.objects.new('Cylinder.006', me_cylinder_007)
ob_cylinder_005 = bpy.data.objects.new('Cylinder.005', me_cylinder_006)
ob_cylinder_004 = bpy.data.objects.new('Cylinder.004', me_cylinder_005)
ob_cylinder_003 = bpy.data.objects.new('Cylinder.003', me_cylinder_004)
ob_cylinder_002 = bpy.data.objects.new('Cylinder.002', me_cylinder_003)
ob_cylinder_001 = bpy.data.objects.new('Cylinder.001', me_cylinder_002)
ob_cylinder = bpy.data.objects.new('Cylinder', me_cylinder)
ob_cube = bpy.data.objects.new('Cube', me_cube)
ob_lamp = bpy.data.objects.new('Lamp', light_lamp)
ob_camera = bpy.data.objects.new('Camera', cam_camera)

# ---- transforms, parenting, visibility, modifiers, constraints
ob_plane.location = (-28.95, 31.0, 14.33)
ob_plane.rotation_euler = (-0.5354, -0.1601, -0.07151)
ob_plane.scale = (15.2, 15.2, 15.2)
ob_plane.lineart.crease_threshold = 0.0
ob_cylinder_007.location = (3.943, 5.648, 0.3452)
ob_cylinder_007.scale = (0.09956, 0.09956, 0.09956)
ob_cylinder_007.lineart.crease_threshold = 0.0
ob_cylinder_006.location = (-0.03234, 5.648, 0.3452)
ob_cylinder_006.scale = (0.09956, 0.09956, 0.09956)
ob_cylinder_006.lineart.crease_threshold = 0.0
ob_cylinder_005.location = (-3.395, 5.648, 0.3452)
ob_cylinder_005.scale = (0.09956, 0.09956, 0.09956)
ob_cylinder_005.lineart.crease_threshold = 0.0
ob_cylinder_004.location = (-6.753, 5.648, 0.3452)
ob_cylinder_004.scale = (0.09956, 0.09956, 0.09956)
ob_cylinder_004.lineart.crease_threshold = 0.0
ob_cylinder_003.location = (-9.915, 5.648, 0.3452)
ob_cylinder_003.scale = (0.09956, 0.09956, 0.09956)
ob_cylinder_003.lineart.crease_threshold = 0.0
ob_cylinder_002.location = (-12.99, 5.648, 0.3452)
ob_cylinder_002.scale = (0.09956, 0.09956, 0.09956)
ob_cylinder_002.lineart.crease_threshold = 0.0
ob_cylinder_001.location = (-15.94, 5.648, 0.3452)
ob_cylinder_001.scale = (0.09956, 0.09956, 0.09956)
ob_cylinder_001.lineart.crease_threshold = 0.0
ob_cylinder.location = (8.329, 5.648, 0.3452)
ob_cylinder.scale = (0.09956, 0.09956, 0.09956)
ob_cylinder.lineart.crease_threshold = 0.0
ob_cube.location = (-3.781, -2.869, 1.79)
ob_cube.scale = (12.29, 4.997, 1.756)
ob_cube.lock_rotations_4d = False
ob_cube.empty_display_type = 'ARROWS'
ob_cube.lineart.crease_threshold = 0.0
ob_lamp.location = (4.296, 1.005, 5.904)
ob_lamp.rotation_euler = (0.6503, 0.05522, 1.866)
ob_lamp.scale = (1.117, 1.655, 1.392)
ob_lamp.lock_rotations_4d = False
ob_lamp.empty_display_type = 'ARROWS'
ob_lamp.color = (0.0, 0.0, 0.0, 0.0)
ob_lamp.lineart.crease_threshold = 0.0
ob_camera.location = (11.04, -6.508, 5.344)
ob_camera.rotation_euler = (1.109, 0.01082, 0.8149)
ob_camera.scale = (1.542, 1.138, 1.502)
ob_camera.lock_rotations_4d = False
ob_camera.empty_display_type = 'ARROWS'
ob_camera.color = (0.0, 0.0, 0.0, 0.0)
ob_camera.display_type = 'WIRE'
ob_camera.lineart.crease_threshold = 0.0

# ---- collection membership
col_collection_1.objects.link(ob_plane)
col_collection_1.objects.link(ob_cylinder_007)
col_collection_1.objects.link(ob_cylinder_006)
col_collection_1.objects.link(ob_cylinder_005)
col_collection_1.objects.link(ob_cylinder_004)
col_collection_1.objects.link(ob_cylinder_003)
col_collection_1.objects.link(ob_cylinder_002)
col_collection_1.objects.link(ob_cylinder_001)
col_collection_1.objects.link(ob_cylinder)
col_collection_1.objects.link(ob_cube)
col_collection_1.objects.link(ob_lamp)
col_collection_1.objects.link(ob_camera)

# ---- scene / render settings (as saved in the file)
scene.camera = ob_camera
scene.frame_start = 1; scene.frame_end = 250; scene.frame_set(1)
scene.render.engine = 'CYCLES'
scene.render.resolution_percentage = 50
scene.render.dither_intensity = 0.0
scene.cycles.use_denoising = False
scene.cycles.samples = 10
scene.cycles.sampling_pattern = 'TABULATED_SOBOL'
scene.cycles.light_sampling_threshold = 0.0
scene.cycles.use_adaptive_sampling = False
scene.cycles.use_light_tree = False
scene.cycles.blur_glossy = 0.0
scene.cycles.pixel_filter_type = 'GAUSSIAN'
scene.cycles.sample_clamp_indirect = 0.0
scene.view_settings.view_transform = 'Standard'
bpy.context.view_layer.update()
